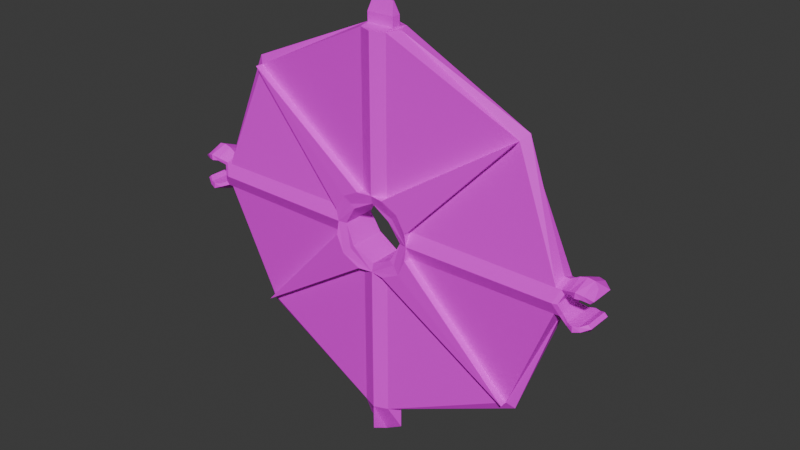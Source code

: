 # Source: Shino.blend  (saved by Blender 5.0.119; exported with 4.5.12 LTS)
import bpy
from mathutils import Matrix  # noqa: F401  (used for matrix-valued properties, if any)

bpy.ops.wm.read_factory_settings(use_empty=True)
scene = bpy.context.scene
scene.name = 'Scene'

# ---- collections
col_collection = bpy.data.collections.new('Collection'); scene.collection.children.link(col_collection)
col_shield = bpy.data.collections.new('Shield'); scene.collection.children.link(col_shield)

# ---- images (referenced by path relative to the original .blend; pixels are not part of the script)
import os
ASSET_DIR = os.environ.get("B2B_ASSET_DIR", "")  # directory of the original .blend (textures are referenced by path, not embedded)
HERE = os.path.dirname(os.path.abspath(__file__))  # packed textures are extracted next to this script under _unpacked/

def load_image(name, relpath, width, height, colorspace="sRGB"):
    """Load a texture the original file referenced (path relative to the .blend, or extracted next to this script)."""
    p = next((c for c in (os.path.join(HERE, relpath), os.path.join(ASSET_DIR, relpath)) if relpath and os.path.exists(c)), "")
    if p:
        img = bpy.data.images.load(p, check_existing=True)
        img.name = name
    else:  # same state as the original file: an image datablock whose file is absent (Cycles renders it pink)
        img = bpy.data.images.new(name, width, height)
        img.source = "FILE"
        img.filepath = "//" + (relpath or name)
    img.colorspace_settings.name = colorspace
    return img
img_shinotexture = load_image('ShinoTexture', 'ShinoTexture.png', 1024, 1024, 'sRGB')

# ---- materials (node trees are filled in below, after node groups)
mat_material = bpy.data.materials.new('Material')

# ---- material node trees
mat_material.use_nodes = True; mat_material.node_tree.nodes.clear()
_N = mat_material.node_tree.nodes; _L = mat_material.node_tree.links
n0 = _N.new('ShaderNodeBsdfPrincipled'); n0.name = 'Principled BSDF'; n0.location = (-200, 100)
n1 = _N.new('ShaderNodeOutputMaterial'); n1.name = 'Material Output'; n1.location = (200, 100)
n2 = _N.new('ShaderNodeTexImage'); n2.name = 'Image Texture'; n2.location = (-490, 71)
n2.image = img_shinotexture
_L.new(n0.outputs[0], n1.inputs[0])
_L.new(n2.outputs[0], n0.inputs[0])
n1.is_active_output = True

# ---- world
world_world = bpy.data.worlds.new('World'); scene.world = world_world
world_world.use_nodes = True; world_world.node_tree.nodes.clear()
_N = world_world.node_tree.nodes; _L = world_world.node_tree.links
n0 = _N.new('ShaderNodeOutputWorld'); n0.name = 'World Output'; n0.location = (300, 300)
n1 = _N.new('ShaderNodeBackground'); n1.name = 'Background'; n1.location = (10, 300)
n1.inputs[0].default_value = (0.05088, 0.05088, 0.05088, 1.0)
_L.new(n1.outputs[0], n0.inputs[0])
n0.is_active_output = True
world_world.color = (0.05088, 0.05088, 0.05088)
world_world.use_sun_shadow = False
world_world.sun_shadow_jitter_overblur = 0.0

# ---- meshes
me_cylinder_002 = bpy.data.meshes.new('Cylinder.002')
me_cylinder_002.from_pydata([(0.0, -0.09044, 0.09123), (0.0, -0.09044, 0.4488), (0.0, -0.1798, 0.09123), (0.0, -0.1798, 0.4488), (0.0, -0.09044, -0.4497), (0.0, -0.09044, -0.09202), (0.0, -0.1798, -0.4497), (0.0, -0.1798, -0.09202), (0.0, -0.1753, -0.0726), (0.0, -0.09493, -0.0726), (0.0, -0.1753, 0.07205), (0.0, -0.09493, 0.07205), (0.0, -0.1798, -0.5113), (0.0, -0.09044, -0.5113), (0.0, -0.1667, 0.4488), (0.0, -0.1457, 0.4756), (0.0, -0.1035, 0.4488), (0.0, -0.1245, 0.4756), (0.0, -0.1385, -0.5337), (0.0, -0.1317, -0.5337), (0.03274, -0.1667, 0.09123), (0.03274, -0.1667, 0.4488), (0.04583, -0.1351, 0.4488), (0.03274, -0.1035, 0.09123), (0.03274, -0.1035, 0.4488), (0.03274, -0.1667, -0.4497), (0.03274, -0.1667, -0.09202), (0.04583, -0.1351, -0.4497), (0.03274, -0.1035, -0.4497), (0.03274, -0.1035, -0.09202), (0.095, -0.09044, 0.001843), (0.4526, -0.0941, 0.00191), (0.095, -0.1035, 0.03345), (0.4526, -0.1061, 0.03093), (0.4526, -0.1351, 0.04295), (0.095, -0.1667, 0.03345), (0.4526, -0.1642, 0.03093), (0.095, -0.1798, 0.001843), (0.4526, -0.1762, 0.00191), (0.095, -0.1667, -0.02976), (0.4526, -0.1642, -0.02711), (0.4526, -0.1351, -0.03913), (0.095, -0.1035, -0.02976), (0.4526, -0.1061, -0.02711), (0.07281, -0.1035, 0.07128), (0.05701, -0.09044, 0.05548), (0.05701, -0.1798, 0.05548), (0.06148, -0.09044, -0.05403), (0.07728, -0.1035, -0.06983), (0.06148, -0.1798, -0.05403), (0.07556, -0.1753, 0.001331), (0.05224, -0.1798, -0.04498), (0.05224, -0.09044, -0.04498), (0.07556, -0.09493, 0.001331), (0.048, -0.1798, 0.04604), (0.048, -0.09044, 0.04604), (0.03274, -0.1245, 0.4756), (0.03274, -0.1457, 0.4756), (0.00453, -0.1385, -0.5337), (0.04583, -0.1351, -0.5113), (0.00453, -0.1317, -0.5337), (0.4652, -0.1351, 0.04295), (0.4652, -0.1061, 0.03093), (0.4652, -0.1642, 0.03093), (0.4652, -0.1351, -0.03913), (0.4652, -0.1642, -0.02711), (0.4652, -0.1061, -0.02711), (0.4862, -0.1351, 0.05504), (0.4862, -0.09757, 0.03948), (0.4862, -0.1727, 0.03948), (0.4862, -0.1351, -0.05122), (0.4862, -0.1727, -0.03566), (0.4862, -0.09757, -0.03566), (0.5029, -0.1347, 0.05936), (0.5029, -0.09099, 0.04125), (0.5028, -0.1789, 0.04545), (0.5028, -0.1351, -0.05762), (0.5028, -0.1789, -0.042), (0.5028, -0.09141, -0.03951), (0.519, -0.1351, 0.05751), (0.519, -0.0957, 0.04117), (0.519, -0.1746, 0.04117), (0.519, -0.1351, -0.05406), (0.519, -0.1746, -0.03772), (0.519, -0.0957, -0.03772), (0.528, -0.1351, 0.04387), (0.5366, -0.1053, 0.03152), (0.5366, -0.1649, 0.03152), (0.528, -0.1351, -0.04042), (0.5366, -0.1649, -0.02807), (0.5366, -0.1053, -0.02807), (0.4632, -0.1727, 0.00191), (0.4726, -0.1642, -0.0195), (0.4632, -0.09755, 0.00191), (0.4726, -0.1061, -0.0195), (0.4726, -0.1061, 0.02332), (0.4726, -0.1642, 0.02332), (0.4896, -0.09757, 0.03225), (0.4896, -0.1727, 0.03225), (0.4896, -0.1727, -0.02843), (0.4896, -0.09757, -0.02843), (0.5016, -0.09141, 0.03207), (0.5016, -0.1789, 0.03207), (0.5016, -0.1789, -0.02862), (0.5016, -0.09141, -0.02862), (0.5144, -0.0957, 0.03159), (0.5144, -0.1746, 0.03159), (0.5144, -0.1746, -0.02814), (0.5144, -0.0957, -0.02814), (0.5289, -0.1053, 0.02428), (0.5289, -0.1649, 0.02428), (0.5289, -0.1649, -0.02083), (0.5289, -0.1053, -0.02083), (0.0, -0.1365, 0.5043), (0.0, -0.1338, 0.5043), (0.02599, -0.1365, 0.5043), (0.02599, -0.1338, 0.5043), (0.3427, -0.1482, 0.2979), (0.3583, -0.1351, 0.3131), (0.3427, -0.1221, 0.2979), (0.3427, -0.1482, -0.2964), (0.3584, -0.1351, -0.3116), (0.3427, -0.1221, -0.2964), (0.07797, -0.1853, -0.06981), (0.09569, -0.1853, -0.02974), (0.0735, -0.1853, 0.0713), (0.09569, -0.1853, 0.03347), (0.3434, -0.1668, -0.2964), (0.03343, -0.1853, 0.09125), (0.03343, -0.1853, -0.092), (0.3434, -0.1668, 0.2979), (0.0, -0.1457, 0.4528), (0.0, -0.1245, 0.4528), (0.03274, -0.1245, 0.4528), (0.03274, -0.1457, 0.4528), (-0.03274, -0.1667, 0.09123), (-0.03274, -0.1667, 0.4488), (-0.04583, -0.1351, 0.4488), (-0.03274, -0.1035, 0.09123), (-0.03274, -0.1035, 0.4488), (-0.03274, -0.1667, -0.4497), (-0.03274, -0.1667, -0.09202), (-0.04583, -0.1351, -0.4497), (-0.03274, -0.1035, -0.4497), (-0.03274, -0.1035, -0.09202), (-0.095, -0.09044, 0.001843), (-0.4526, -0.0941, 0.00191), (-0.095, -0.1035, 0.03345), (-0.4526, -0.1061, 0.03093), (-0.4526, -0.1351, 0.04295), (-0.095, -0.1667, 0.03345), (-0.4526, -0.1642, 0.03093), (-0.095, -0.1798, 0.001843), (-0.4526, -0.1762, 0.00191), (-0.095, -0.1667, -0.02976), (-0.4526, -0.1642, -0.02711), (-0.4526, -0.1351, -0.03913), (-0.095, -0.1035, -0.02976), (-0.4526, -0.1061, -0.02711), (-0.07281, -0.1035, 0.07128), (-0.05701, -0.09044, 0.05548), (-0.05701, -0.1798, 0.05548), (-0.06148, -0.09044, -0.05403), (-0.07728, -0.1035, -0.06983), (-0.06148, -0.1798, -0.05403), (-0.07556, -0.1753, 0.001331), (-0.05224, -0.1798, -0.04498), (-0.05224, -0.09044, -0.04498), (-0.07556, -0.09493, 0.001331), (-0.048, -0.1798, 0.04604), (-0.048, -0.09044, 0.04604), (-0.03274, -0.1245, 0.4756), (-0.03274, -0.1457, 0.4756), (-0.00453, -0.1385, -0.5337), (-0.04583, -0.1351, -0.5113), (-0.00453, -0.1317, -0.5337), (-0.4652, -0.1351, 0.04295), (-0.4652, -0.1061, 0.03093), (-0.4652, -0.1642, 0.03093), (-0.4652, -0.1351, -0.03913), (-0.4652, -0.1642, -0.02711), (-0.4652, -0.1061, -0.02711), (-0.4862, -0.1351, 0.05504), (-0.4862, -0.09757, 0.03948), (-0.4862, -0.1727, 0.03948), (-0.4862, -0.1351, -0.05122), (-0.4862, -0.1727, -0.03566), (-0.4862, -0.09757, -0.03566), (-0.5029, -0.1347, 0.05936), (-0.5029, -0.09099, 0.04125), (-0.5028, -0.1789, 0.04545), (-0.5028, -0.1351, -0.05762), (-0.5028, -0.1789, -0.042), (-0.5028, -0.09141, -0.03951), (-0.519, -0.1351, 0.05751), (-0.519, -0.0957, 0.04117), (-0.519, -0.1746, 0.04117), (-0.519, -0.1351, -0.05406), (-0.519, -0.1746, -0.03772), (-0.519, -0.0957, -0.03772), (-0.528, -0.1351, 0.04387), (-0.5366, -0.1053, 0.03152), (-0.5366, -0.1649, 0.03152), (-0.528, -0.1351, -0.04042), (-0.5366, -0.1649, -0.02807), (-0.5366, -0.1053, -0.02807), (-0.4632, -0.1727, 0.00191), (-0.4726, -0.1642, -0.0195), (-0.4632, -0.09755, 0.00191), (-0.4726, -0.1061, -0.0195), (-0.4726, -0.1061, 0.02332), (-0.4726, -0.1642, 0.02332), (-0.4896, -0.09757, 0.03225), (-0.4896, -0.1727, 0.03225), (-0.4896, -0.1727, -0.02843), (-0.4896, -0.09757, -0.02843), (-0.5016, -0.09141, 0.03207), (-0.5016, -0.1789, 0.03207), (-0.5016, -0.1789, -0.02862), (-0.5016, -0.09141, -0.02862), (-0.5144, -0.0957, 0.03159), (-0.5144, -0.1746, 0.03159), (-0.5144, -0.1746, -0.02814), (-0.5144, -0.0957, -0.02814), (-0.5289, -0.1053, 0.02428), (-0.5289, -0.1649, 0.02428), (-0.5289, -0.1649, -0.02083), (-0.5289, -0.1053, -0.02083), (-0.02599, -0.1365, 0.5043), (-0.02599, -0.1338, 0.5043), (-0.3427, -0.1482, 0.2979), (-0.3583, -0.1351, 0.3131), (-0.3427, -0.1221, 0.2979), (-0.3427, -0.1482, -0.2964), (-0.3584, -0.1351, -0.3116), (-0.3427, -0.1221, -0.2964), (-0.07797, -0.1853, -0.06981), (-0.09569, -0.1853, -0.02974), (-0.0735, -0.1853, 0.0713), (-0.09569, -0.1853, 0.03347), (-0.3434, -0.1668, -0.2964), (-0.03343, -0.1853, 0.09125), (-0.03343, -0.1853, -0.092), (-0.3434, -0.1668, 0.2979), (-0.03274, -0.1245, 0.4528), (-0.03274, -0.1457, 0.4528)], [], [(2, 20, 21, 3), (23, 0, 1, 24), (6, 25, 26, 7), (28, 4, 5, 29), (30, 32, 33, 31), (27, 28, 122, 121), (35, 37, 38, 36), (37, 39, 40, 38), (41, 40, 120, 121), (42, 30, 31, 43), (35, 117, 130, 126), (45, 0, 23, 44), (47, 48, 29, 5), (25, 120, 26), (39, 120, 40), (30, 45, 44, 32), (117, 20, 128, 130), (37, 49, 123, 124), (21, 20, 117), (36, 117, 35), (30, 42, 48, 47), (50, 53, 52, 51), (49, 37, 50, 51), (30, 47, 52, 53), (24, 1, 16), (51, 52, 9, 8), (7, 49, 51, 8), (47, 5, 9, 52), (10, 11, 55, 54), (46, 2, 10, 54), (22, 24, 21), (0, 45, 55, 11), (54, 55, 53, 50), (37, 46, 54, 50), (45, 30, 53, 55), (133, 56, 57, 134), (132, 17, 56, 133), (57, 56, 116, 115), (27, 59, 60, 28), (25, 58, 59, 27), (28, 60, 13, 4), (6, 12, 58, 25), (58, 60, 59), (134, 57, 15, 131), (3, 21, 14), (58, 18, 19, 60), (58, 12, 18), (13, 60, 19), (40, 65, 38), (34, 61, 62, 33), (36, 38, 63), (66, 72, 70, 64), (89, 111, 107, 83), (36, 63, 61, 34), (41, 64, 65, 40), (43, 31, 66), (43, 66, 64, 41), (71, 99, 92, 65), (63, 69, 67, 61), (83, 107, 103, 77), (64, 70, 71, 65), (61, 67, 68, 62), (76, 70, 72, 78), (86, 109, 105, 80), (66, 94, 100, 72), (78, 72, 100, 104), (76, 82, 83, 77), (80, 105, 101, 74), (81, 87, 85, 79), (84, 90, 88, 82), (73, 79, 80, 74), (103, 99, 71, 77), (78, 84, 82, 76), (75, 81, 79, 73), (85, 87, 86), (88, 90, 89), (81, 106, 110, 87), (82, 88, 89, 83), (79, 85, 86, 80), (75, 102, 106, 81), (31, 33, 62), (92, 99, 100, 94), (102, 98, 97, 101), (95, 97, 98, 96), (73, 67, 69, 75), (75, 69, 98, 102), (101, 105, 106, 102), (101, 97, 68, 74), (103, 107, 108, 104), (105, 109, 110, 106), (107, 111, 112, 108), (95, 96, 91, 93), (92, 94, 93, 91), (87, 110, 109, 86), (74, 68, 67, 73), (38, 91, 96, 63), (65, 92, 91, 38), (104, 100, 99, 103), (90, 112, 111, 89), (77, 71, 70, 76), (62, 95, 93, 31), (31, 93, 94, 66), (78, 104, 108, 84), (63, 96, 98, 69), (84, 108, 112, 90), (68, 97, 95, 62), (113, 115, 116, 114), (56, 17, 114, 116), (15, 57, 115, 113), (22, 21, 117, 118), (34, 33, 119, 118), (43, 41, 121, 122), (25, 27, 121, 120), (24, 22, 118, 119), (36, 34, 118, 117), (28, 29, 122), (43, 122, 42), (33, 32, 119), (24, 119, 23), (44, 23, 119), (32, 44, 119), (42, 122, 48), (48, 122, 29), (123, 127, 124), (127, 123, 129), (126, 130, 125), (125, 130, 128), (37, 126, 125, 46), (46, 125, 128, 2), (120, 39, 124, 127), (26, 120, 127, 129), (123, 49, 7, 129), (7, 26, 129), (39, 37, 124), (37, 35, 126), (20, 2, 128), (21, 134, 131, 14), (16, 132, 133, 24), (24, 133, 134, 21), (2, 3, 136, 135), (138, 139, 1, 0), (6, 7, 141, 140), (143, 144, 5, 4), (145, 146, 148, 147), (142, 234, 235, 143), (150, 151, 153, 152), (152, 153, 155, 154), (156, 234, 233, 155), (157, 158, 146, 145), (150, 239, 243, 230), (160, 159, 138, 0), (162, 5, 144, 163), (140, 141, 233), (154, 155, 233), (145, 147, 159, 160), (230, 243, 241, 135), (152, 237, 236, 164), (136, 230, 135), (151, 150, 230), (145, 162, 163, 157), (165, 166, 167, 168), (164, 166, 165, 152), (145, 168, 167, 162), (139, 16, 1), (166, 8, 9, 167), (7, 8, 166, 164), (162, 167, 9, 5), (10, 169, 170, 11), (161, 169, 10, 2), (137, 136, 139), (0, 11, 170, 160), (169, 165, 168, 170), (152, 165, 169, 161), (160, 170, 168, 145), (244, 245, 172, 171), (132, 244, 171, 17), (172, 228, 229, 171), (142, 143, 175, 174), (140, 142, 174, 173), (143, 4, 13, 175), (6, 140, 173, 12), (173, 174, 175), (245, 131, 15, 172), (3, 14, 136), (173, 175, 19, 18), (173, 18, 12), (13, 19, 175), (155, 153, 180), (149, 148, 177, 176), (151, 178, 153), (181, 179, 185, 187), (204, 198, 222, 226), (151, 149, 176, 178), (156, 155, 180, 179), (158, 181, 146), (158, 156, 179, 181), (186, 180, 207, 214), (178, 176, 182, 184), (198, 192, 218, 222), (179, 180, 186, 185), (176, 177, 183, 182), (191, 193, 187, 185), (201, 195, 220, 224), (181, 187, 215, 209), (193, 219, 215, 187), (191, 192, 198, 197), (195, 189, 216, 220), (196, 194, 200, 202), (199, 197, 203, 205), (188, 189, 195, 194), (218, 192, 186, 214), (193, 191, 197, 199), (190, 188, 194, 196), (200, 201, 202), (203, 204, 205), (196, 202, 225, 221), (197, 198, 204, 203), (194, 195, 201, 200), (190, 196, 221, 217), (146, 177, 148), (207, 209, 215, 214), (217, 216, 212, 213), (210, 211, 213, 212), (188, 190, 184, 182), (190, 217, 213, 184), (216, 217, 221, 220), (216, 189, 183, 212), (218, 219, 223, 222), (220, 221, 225, 224), (222, 223, 227, 226), (210, 208, 206, 211), (207, 206, 208, 209), (202, 201, 224, 225), (189, 188, 182, 183), (153, 178, 211, 206), (180, 153, 206, 207), (219, 218, 214, 215), (205, 204, 226, 227), (192, 191, 185, 186), (177, 146, 208, 210), (146, 181, 209, 208), (193, 199, 223, 219), (178, 184, 213, 211), (199, 205, 227, 223), (183, 177, 210, 212), (113, 114, 229, 228), (171, 229, 114, 17), (15, 113, 228, 172), (137, 231, 230, 136), (149, 231, 232, 148), (158, 235, 234, 156), (140, 233, 234, 142), (139, 232, 231, 137), (151, 230, 231, 149), (143, 235, 144), (158, 157, 235), (148, 232, 147), (139, 138, 232), (159, 232, 138), (147, 232, 159), (157, 163, 235), (163, 144, 235), (236, 237, 240), (240, 242, 236), (239, 238, 243), (238, 241, 243), (152, 161, 238, 239), (161, 2, 241, 238), (233, 240, 237, 154), (141, 242, 240, 233), (236, 242, 7, 164), (7, 242, 141), (154, 237, 152), (152, 239, 150), (135, 241, 2), (136, 14, 131, 245), (16, 139, 244, 132), (139, 136, 245, 244)])
_uv = me_cylinder_002.uv_layers.new(name='UVMap')
_uv.uv.foreach_set('vector', [0.7365, 0.2754, 0.7365, 0.3015, 0.7007, 0.3015, 0.7007, 0.2754, 0.3063, 0.438, 0.3048, 0.4127, 0.3395, 0.3789, 0.3411, 0.4042, 0.6992, 0.2754, 0.6992, 0.3016, 0.6635, 0.3016, 0.6635, 0.2754, 0.2538, 0.4891, 0.2523, 0.4638, 0.287, 0.43, 0.2886, 0.4553, 0.3006, 0.4949, 0.3037, 0.4918, 0.3203, 0.7696, 0.3175, 0.7725, 0.3774, 0.9384, 0.3717, 0.9525, 0.3717, 0.8177, 0.374, 0.8078, 0.3898, 0.5178, 0.3921, 0.524, 0.3574, 0.7257, 0.3554, 0.72, 0.3921, 0.524, 0.3943, 0.5301, 0.3595, 0.7313, 0.3574, 0.7257, 0.5278, 0.8305, 0.5336, 0.8259, 0.5301, 0.9164, 0.5275, 0.924, 0.2975, 0.4977, 0.3006, 0.4949, 0.3175, 0.7725, 0.3147, 0.7751, 0.5945, 0.9376, 0.5945, 0.835, 0.5981, 0.8332, 0.5981, 0.9358, 0.304, 0.4604, 0.3048, 0.4127, 0.3063, 0.438, 0.3063, 0.471, 0.2936, 0.4742, 0.2928, 0.4878, 0.2886, 0.4553, 0.287, 0.43, 0.6992, 0.3016, 0.6839, 0.5493, 0.6635, 0.3016, 0.3976, 0.5142, 0.3915, 0.7377, 0.3569, 0.7492, 0.3006, 0.4949, 0.304, 0.4604, 0.3063, 0.471, 0.3037, 0.4918, 0.5493, 0.5534, 0.5493, 0.695, 0.5456, 0.6965, 0.5456, 0.555, 0.5254, 0.3519, 0.531, 0.3251, 0.5326, 0.3383, 0.5286, 0.3524, 0.7007, 0.3015, 0.7365, 0.3015, 0.7158, 0.5493, 0.3521, 0.736, 0.3425, 0.6032, 0.3924, 0.4999, 0.3006, 0.4949, 0.2975, 0.4977, 0.2928, 0.4878, 0.2936, 0.4742, 0.5503, 0.7156, 0.5503, 0.7799, 0.5456, 0.7833, 0.5456, 0.7119, 0.531, 0.3251, 0.5254, 0.3519, 0.5254, 0.3364, 0.5301, 0.3177, 0.3006, 0.4949, 0.2936, 0.4742, 0.294, 0.4662, 0.2996, 0.4798, 0.4492, 0.4801, 0.4461, 0.4906, 0.446, 0.4801, 0.6736, 0.5532, 0.6736, 0.6246, 0.6679, 0.6206, 0.6679, 0.5563, 0.5348, 0.276, 0.531, 0.3251, 0.5301, 0.3177, 0.5328, 0.276, 0.2936, 0.4742, 0.287, 0.43, 0.2889, 0.4281, 0.294, 0.4662, 0.54, 0.898, 0.54, 0.8344, 0.5448, 0.8359, 0.5448, 0.9065, 0.52, 0.3215, 0.5165, 0.276, 0.5184, 0.276, 0.521, 0.3143, 0.3489, 0.9152, 0.3552, 0.9203, 0.3425, 0.9203, 0.3048, 0.4127, 0.304, 0.4604, 0.3027, 0.4543, 0.3029, 0.4145, 0.5547, 0.7119, 0.5547, 0.7833, 0.5503, 0.7799, 0.5503, 0.7156, 0.5254, 0.3519, 0.52, 0.3215, 0.521, 0.3143, 0.5254, 0.3364, 0.304, 0.4604, 0.3006, 0.4949, 0.2996, 0.4798, 0.3027, 0.4543, 0.2629, 0.8772, 0.2607, 0.8772, 0.2607, 0.8602, 0.2629, 0.8602, 0.2765, 0.8696, 0.2743, 0.8696, 0.2743, 0.8434, 0.2765, 0.8435, 0.2607, 0.8602, 0.2607, 0.8772, 0.2578, 0.8698, 0.2578, 0.8677, 0.3269, 0.8434, 0.3303, 0.8638, 0.3248, 0.8898, 0.3248, 0.8492, 0.3163, 0.8494, 0.3163, 0.8898, 0.3107, 0.8639, 0.3141, 0.8435, 0.3373, 0.8548, 0.3318, 0.884, 0.3318, 0.8497, 0.3375, 0.8434, 0.6744, 0.844, 0.68, 0.8503, 0.68, 0.8845, 0.6746, 0.8548, 0.6112, 0.8617, 0.6106, 0.8665, 0.6075, 0.8532, 0.2648, 0.8434, 0.267, 0.8434, 0.267, 0.8696, 0.2648, 0.8696, 0.4538, 0.4911, 0.4507, 0.4801, 0.4539, 0.4806, 0.6112, 0.8617, 0.6115, 0.8629, 0.611, 0.8677, 0.6106, 0.8665, 0.6112, 0.8617, 0.6149, 0.8332, 0.6115, 0.8629, 0.6075, 0.8973, 0.6106, 0.8665, 0.611, 0.8677, 0.3569, 0.7492, 0.3554, 0.7575, 0.3545, 0.7426, 0.6167, 0.8677, 0.6179, 0.8678, 0.6176, 0.891, 0.6164, 0.8909, 0.3521, 0.736, 0.3545, 0.7426, 0.3507, 0.7444, 0.6865, 0.56, 0.6886, 0.5555, 0.6886, 0.5852, 0.6865, 0.583, 0.3474, 0.8048, 0.3477, 0.798, 0.35, 0.7902, 0.3502, 0.7954, 0.6164, 0.8445, 0.6176, 0.8446, 0.6179, 0.8678, 0.6167, 0.8677, 0.6852, 0.5817, 0.6865, 0.583, 0.6865, 0.6059, 0.6852, 0.6046, 0.3147, 0.7751, 0.3175, 0.7725, 0.3153, 0.7849, 0.6852, 0.5587, 0.6865, 0.56, 0.6865, 0.583, 0.6852, 0.5817, 0.3538, 0.7733, 0.3528, 0.7739, 0.354, 0.7607, 0.3554, 0.7575, 0.6176, 0.8446, 0.6199, 0.838, 0.6203, 0.868, 0.6179, 0.8678, 0.3502, 0.7954, 0.35, 0.7902, 0.3515, 0.7818, 0.3524, 0.7857, 0.6865, 0.583, 0.6886, 0.5852, 0.6886, 0.6148, 0.6865, 0.6059, 0.6179, 0.8678, 0.6203, 0.868, 0.6199, 0.898, 0.6176, 0.891, 0.6902, 0.5869, 0.6886, 0.5852, 0.6886, 0.5555, 0.6903, 0.5523, 0.3244, 0.8348, 0.3233, 0.8295, 0.3233, 0.8177, 0.3245, 0.8204, 0.3153, 0.7849, 0.3164, 0.79, 0.3163, 0.8041, 0.3155, 0.8022, 0.3159, 0.8155, 0.3155, 0.8022, 0.3163, 0.8041, 0.3169, 0.8135, 0.6902, 0.5869, 0.6919, 0.5886, 0.6919, 0.6197, 0.6902, 0.6214, 0.3245, 0.8204, 0.3233, 0.8177, 0.3228, 0.8077, 0.3237, 0.8079, 0.5481, 0.7863, 0.5495, 0.7939, 0.5481, 0.8178, 0.5465, 0.8178, 0.6919, 0.5574, 0.6937, 0.5668, 0.6928, 0.5895, 0.6919, 0.5886, 0.622, 0.8685, 0.6235, 0.8683, 0.6231, 0.8998, 0.6215, 0.9034, 0.3515, 0.7818, 0.3528, 0.7739, 0.3538, 0.7733, 0.3524, 0.7857, 0.6903, 0.5523, 0.6919, 0.5574, 0.6919, 0.5886, 0.6902, 0.5869, 0.6216, 0.8332, 0.6231, 0.8367, 0.6235, 0.8683, 0.622, 0.8685, 0.5481, 0.8178, 0.5495, 0.7939, 0.5495, 0.8415, 0.3409, 0.8673, 0.3399, 0.8911, 0.3399, 0.8434, 0.3437, 0.7775, 0.3451, 0.7767, 0.344, 0.7878, 0.3425, 0.7913, 0.6919, 0.5886, 0.6928, 0.5895, 0.6937, 0.6139, 0.6919, 0.6197, 0.5465, 0.8178, 0.5481, 0.8178, 0.5495, 0.8415, 0.5481, 0.8494, 0.3452, 0.7659, 0.3465, 0.7681, 0.3451, 0.7767, 0.3437, 0.7775, 0.3175, 0.7725, 0.3203, 0.7696, 0.3209, 0.7794, 0.5876, 0.8447, 0.589, 0.838, 0.589, 0.8981, 0.5876, 0.8911, 0.5696, 0.9023, 0.5684, 0.8962, 0.5684, 0.8368, 0.5696, 0.8332, 0.5667, 0.8418, 0.5684, 0.8368, 0.5684, 0.8962, 0.5667, 0.8877, 0.622, 0.8685, 0.6203, 0.868, 0.6199, 0.838, 0.6216, 0.8332, 0.3452, 0.7659, 0.3476, 0.7563, 0.3478, 0.7602, 0.3465, 0.7681, 0.5696, 0.8332, 0.5709, 0.8379, 0.5709, 0.9002, 0.5696, 0.9023, 0.3228, 0.8077, 0.3222, 0.7984, 0.3227, 0.7951, 0.3237, 0.8079, 0.5902, 0.8332, 0.5914, 0.8367, 0.5914, 0.8998, 0.5902, 0.9031, 0.5709, 0.8379, 0.5723, 0.847, 0.5723, 0.8941, 0.5709, 0.9002, 0.5914, 0.8367, 0.593, 0.8445, 0.593, 0.8922, 0.5914, 0.8998, 0.2838, 0.8966, 0.2838, 0.8502, 0.2856, 0.8434, 0.2856, 0.9035, 0.2879, 0.8502, 0.2879, 0.8966, 0.2856, 0.9035, 0.2856, 0.8434, 0.5731, 0.8949, 0.5723, 0.8941, 0.5723, 0.847, 0.5731, 0.8478, 0.6215, 0.9034, 0.6199, 0.898, 0.6203, 0.868, 0.622, 0.8685, 0.3545, 0.7426, 0.3533, 0.7496, 0.3505, 0.751, 0.3507, 0.7444, 0.3554, 0.7575, 0.354, 0.7607, 0.3533, 0.7496, 0.3545, 0.7426, 0.5902, 0.9031, 0.589, 0.8981, 0.589, 0.838, 0.5902, 0.8332, 0.3399, 0.8911, 0.339, 0.8911, 0.339, 0.8435, 0.3399, 0.8434, 0.6902, 0.6214, 0.6886, 0.6148, 0.6886, 0.5852, 0.6902, 0.5869, 0.3209, 0.7794, 0.3205, 0.7859, 0.318, 0.7807, 0.3175, 0.7725, 0.3175, 0.7725, 0.318, 0.7807, 0.3164, 0.79, 0.3153, 0.7849, 0.3159, 0.8155, 0.3169, 0.8135, 0.3175, 0.8234, 0.3168, 0.8278, 0.3507, 0.7444, 0.3505, 0.751, 0.3478, 0.7602, 0.3476, 0.7563, 0.3168, 0.8278, 0.3175, 0.8234, 0.3189, 0.8338, 0.3186, 0.8405, 0.3227, 0.7951, 0.3222, 0.7984, 0.3205, 0.7859, 0.3209, 0.7794, 0.4273, 0.4734, 0.4273, 0.4633, 0.4278, 0.4633, 0.4278, 0.4733, 0.2743, 0.8434, 0.2743, 0.8696, 0.2714, 0.8697, 0.2714, 0.849, 0.267, 0.8696, 0.267, 0.8434, 0.2699, 0.8488, 0.2699, 0.8696, 0.3489, 0.9152, 0.3425, 0.9203, 0.3469, 0.8153, 0.3495, 0.8078, 0.4437, 0.922, 0.4379, 0.9266, 0.4409, 0.8118, 0.4436, 0.8078, 0.522, 0.8259, 0.5278, 0.8305, 0.5275, 0.924, 0.5249, 0.9164, 0.3834, 0.9352, 0.3774, 0.9384, 0.374, 0.8078, 0.3766, 0.8106, 0.3552, 0.9203, 0.3489, 0.9152, 0.3495, 0.8078, 0.3521, 0.8153, 0.4495, 0.9266, 0.4437, 0.922, 0.4436, 0.8078, 0.4461, 0.8118, 0.2538, 0.4891, 0.2886, 0.4553, 0.2834, 0.715, 0.3147, 0.7751, 0.2834, 0.715, 0.2975, 0.4977, 0.3203, 0.7696, 0.3037, 0.4918, 0.3411, 0.6588, 0.3411, 0.4042, 0.3411, 0.6588, 0.3063, 0.438, 0.3063, 0.471, 0.3063, 0.438, 0.3411, 0.6588, 0.3037, 0.4918, 0.3063, 0.471, 0.3411, 0.6588, 0.2975, 0.4977, 0.2834, 0.715, 0.2928, 0.4878, 0.2928, 0.4878, 0.2834, 0.715, 0.2886, 0.4553, 0.5326, 0.3383, 0.5552, 0.5504, 0.5286, 0.3524, 0.5552, 0.5504, 0.5326, 0.3383, 0.5348, 0.3027, 0.5222, 0.3524, 0.4958, 0.5504, 0.5185, 0.3347, 0.5185, 0.3347, 0.4958, 0.5504, 0.5165, 0.3027, 0.5254, 0.3519, 0.5222, 0.3524, 0.5185, 0.3347, 0.52, 0.3215, 0.52, 0.3215, 0.5185, 0.3347, 0.5165, 0.3027, 0.5165, 0.276, 0.551, 0.9305, 0.551, 0.7994, 0.5547, 0.798, 0.5547, 0.9291, 0.716, 0.7558, 0.716, 0.6308, 0.7196, 0.6284, 0.7196, 0.7534, 0.5326, 0.3383, 0.531, 0.3251, 0.5348, 0.276, 0.5348, 0.3027, 0.7182, 0.7679, 0.716, 0.7558, 0.7196, 0.7534, 0.551, 0.7994, 0.5533, 0.7863, 0.5547, 0.798, 0.4293, 0.4792, 0.4293, 0.4633, 0.4321, 0.473, 0.5493, 0.695, 0.547, 0.7089, 0.5456, 0.6965, 0.4507, 0.4801, 0.4507, 0.4633, 0.4539, 0.4638, 0.4539, 0.4806, 0.446, 0.4801, 0.446, 0.4633, 0.4492, 0.4633, 0.4492, 0.4801, 0.2633, 0.894, 0.2629, 0.8772, 0.2629, 0.8602, 0.2633, 0.8435, 0.7365, 0.2754, 0.7007, 0.2754, 0.7007, 0.2492, 0.7365, 0.2492, 0.3032, 0.3871, 0.338, 0.3533, 0.3395, 0.3789, 0.3048, 0.4127, 0.6992, 0.2754, 0.6635, 0.2754, 0.6635, 0.2492, 0.6992, 0.2492, 0.2507, 0.4382, 0.2855, 0.4044, 0.287, 0.43, 0.2523, 0.4638, 0.2916, 0.3474, 0.2747, 0.06973, 0.2776, 0.06682, 0.2947, 0.3442, 0.3645, 0.822, 0.368, 0.9507, 0.3654, 0.9477, 0.3586, 0.8254, 0.4071, 0.5202, 0.4408, 0.7179, 0.4388, 0.7234, 0.4049, 0.5262, 0.4049, 0.5262, 0.4388, 0.7234, 0.4368, 0.7289, 0.4027, 0.5322, 0.5147, 0.8307, 0.5149, 0.9389, 0.5123, 0.9327, 0.5089, 0.8259, 0.2886, 0.3502, 0.2719, 0.0723, 0.2747, 0.06973, 0.2916, 0.3474, 0.7197, 0.8756, 0.716, 0.8774, 0.716, 0.7727, 0.7197, 0.7709, 0.2986, 0.3718, 0.2994, 0.3579, 0.3032, 0.3871, 0.3048, 0.4127, 0.2878, 0.3787, 0.287, 0.43, 0.2855, 0.4044, 0.2855, 0.3678, 0.6992, 0.2492, 0.6635, 0.2492, 0.6839, 0.001486, 0.399, 0.5142, 0.4397, 0.7492, 0.4051, 0.7377, 0.2916, 0.3474, 0.2947, 0.3442, 0.2994, 0.3579, 0.2986, 0.3718, 0.7211, 0.6284, 0.7248, 0.6305, 0.7248, 0.7465, 0.7211, 0.7444, 0.5254, 0.2, 0.5286, 0.1995, 0.5326, 0.2136, 0.531, 0.2268, 0.7007, 0.2492, 0.7158, 0.001486, 0.7365, 0.2492, 0.4445, 0.736, 0.4042, 0.4999, 0.4541, 0.6032, 0.2916, 0.3474, 0.2878, 0.3787, 0.2855, 0.3678, 0.2886, 0.3502, 0.6786, 0.5561, 0.6837, 0.5524, 0.6837, 0.6238, 0.6786, 0.6204, 0.531, 0.2268, 0.5301, 0.2342, 0.5254, 0.2156, 0.5254, 0.2, 0.2916, 0.3474, 0.2925, 0.3625, 0.2891, 0.385, 0.2878, 0.3787, 0.4429, 0.4801, 0.446, 0.4801, 0.4461, 0.4906, 0.6635, 0.5523, 0.6679, 0.5563, 0.6679, 0.6206, 0.6635, 0.6238, 0.5348, 0.276, 0.5328, 0.276, 0.5301, 0.2342, 0.531, 0.2268, 0.2878, 0.3787, 0.2891, 0.385, 0.2889, 0.4281, 0.287, 0.43, 0.54, 0.898, 0.5351, 0.8965, 0.5351, 0.8259, 0.54, 0.8344, 0.52, 0.2304, 0.521, 0.2376, 0.5184, 0.276, 0.5165, 0.276, 0.3912, 0.8128, 0.3849, 0.8078, 0.3976, 0.8078, 0.3048, 0.4127, 0.3029, 0.4145, 0.2981, 0.3797, 0.2986, 0.3718, 0.6751, 0.5523, 0.6786, 0.5561, 0.6786, 0.6204, 0.6751, 0.6238, 0.5254, 0.2, 0.5254, 0.2156, 0.521, 0.2376, 0.52, 0.2304, 0.2986, 0.3718, 0.2981, 0.3797, 0.2925, 0.3625, 0.2916, 0.3474, 0.2511, 0.8772, 0.2511, 0.8602, 0.2534, 0.8602, 0.2534, 0.8772, 0.2765, 0.8696, 0.2765, 0.8958, 0.2743, 0.8958, 0.2743, 0.8696, 0.2534, 0.8602, 0.2563, 0.8677, 0.2563, 0.8698, 0.2534, 0.8772, 0.2928, 0.8434, 0.295, 0.8495, 0.295, 0.8897, 0.2894, 0.864, 0.3036, 0.8494, 0.3058, 0.8435, 0.3092, 0.8639, 0.3036, 0.8898, 0.2965, 0.8496, 0.2987, 0.8434, 0.3021, 0.8639, 0.2965, 0.8898, 0.3212, 0.8435, 0.3233, 0.8494, 0.3233, 0.8898, 0.3178, 0.8638, 0.6119, 0.8641, 0.6149, 0.8773, 0.6113, 0.8689, 0.2648, 0.8958, 0.2648, 0.8696, 0.267, 0.8696, 0.267, 0.8958, 0.4538, 0.4911, 0.4539, 0.4806, 0.457, 0.4812, 0.6119, 0.8641, 0.6113, 0.8689, 0.611, 0.8677, 0.6115, 0.8629, 0.6119, 0.8641, 0.6115, 0.8629, 0.6149, 0.8332, 0.6075, 0.8973, 0.611, 0.8677, 0.6113, 0.8689, 0.4397, 0.7492, 0.4421, 0.7426, 0.4412, 0.7575, 0.683, 0.8673, 0.6827, 0.8905, 0.6815, 0.8904, 0.6818, 0.8672, 0.4445, 0.736, 0.4459, 0.7444, 0.4421, 0.7426, 0.5639, 0.8487, 0.5639, 0.8716, 0.5617, 0.8695, 0.5617, 0.8398, 0.4492, 0.8048, 0.4464, 0.7954, 0.4466, 0.7902, 0.4489, 0.798, 0.6827, 0.8441, 0.683, 0.8673, 0.6818, 0.8672, 0.6815, 0.844, 0.5651, 0.8729, 0.5652, 0.8959, 0.5639, 0.8945, 0.5639, 0.8716, 0.2719, 0.0723, 0.2713, 0.06246, 0.2747, 0.06973, 0.5652, 0.85, 0.5651, 0.8729, 0.5639, 0.8716, 0.5639, 0.8487, 0.4428, 0.7733, 0.4412, 0.7575, 0.4426, 0.7607, 0.4438, 0.7739, 0.5861, 0.8398, 0.5849, 0.863, 0.5832, 0.8632, 0.5847, 0.8332, 0.4464, 0.7954, 0.4442, 0.7857, 0.4451, 0.7818, 0.4466, 0.7902, 0.5639, 0.8716, 0.5639, 0.8945, 0.5617, 0.8991, 0.5617, 0.8695, 0.5849, 0.863, 0.5861, 0.8862, 0.5847, 0.8932, 0.5832, 0.8632, 0.56, 0.8677, 0.5601, 0.8332, 0.5617, 0.8398, 0.5617, 0.8695, 0.2736, 0.001486, 0.2754, 0.01439, 0.2747, 0.01886, 0.2733, 0.008206, 0.2713, 0.06246, 0.2695, 0.04707, 0.27, 0.04375, 0.2717, 0.05598, 0.2683, 0.03466, 0.2695, 0.0346, 0.27, 0.04375, 0.2695, 0.04707, 0.56, 0.8677, 0.5601, 0.9023, 0.5584, 0.8972, 0.5584, 0.8661, 0.2754, 0.01439, 0.2762, 0.02695, 0.2753, 0.02886, 0.2747, 0.01886, 0.6971, 0.5556, 0.6975, 0.5871, 0.6963, 0.5871, 0.6952, 0.5632, 0.5584, 0.8349, 0.5584, 0.8661, 0.5575, 0.8651, 0.5567, 0.8407, 0.6991, 0.5876, 0.6987, 0.6225, 0.6971, 0.6187, 0.6975, 0.5871, 0.4451, 0.7818, 0.4442, 0.7857, 0.4428, 0.7733, 0.4438, 0.7739, 0.5601, 0.8332, 0.56, 0.8677, 0.5584, 0.8661, 0.5584, 0.8349, 0.6988, 0.5523, 0.6991, 0.5876, 0.6975, 0.5871, 0.6971, 0.5556, 0.457, 0.5179, 0.4558, 0.5417, 0.4558, 0.4941, 0.4558, 0.5685, 0.457, 0.5447, 0.457, 0.5923, 0.4529, 0.7775, 0.4541, 0.7913, 0.4526, 0.7878, 0.4515, 0.7767, 0.5584, 0.8661, 0.5584, 0.8972, 0.5567, 0.8878, 0.5575, 0.8651, 0.6975, 0.5871, 0.6971, 0.6187, 0.6952, 0.6108, 0.6963, 0.5871, 0.4514, 0.7659, 0.4529, 0.7775, 0.4515, 0.7767, 0.4501, 0.7681, 0.2747, 0.06973, 0.277, 0.05698, 0.2776, 0.06682, 0.606, 0.8452, 0.606, 0.8916, 0.6042, 0.8983, 0.6042, 0.8382, 0.5782, 0.9023, 0.5782, 0.8332, 0.5794, 0.8393, 0.5794, 0.8987, 0.5811, 0.8478, 0.5811, 0.8937, 0.5794, 0.8987, 0.5794, 0.8393, 0.6991, 0.5876, 0.6988, 0.5523, 0.7002, 0.5574, 0.7006, 0.5874, 0.4514, 0.7659, 0.4501, 0.7681, 0.4488, 0.7602, 0.449, 0.7563, 0.5782, 0.8332, 0.5782, 0.9023, 0.5769, 0.8976, 0.5769, 0.8352, 0.2753, 0.02886, 0.2762, 0.02695, 0.2768, 0.03997, 0.2759, 0.03802, 0.603, 0.8332, 0.603, 0.9031, 0.6018, 0.8995, 0.6018, 0.8365, 0.5769, 0.8352, 0.5769, 0.8976, 0.5754, 0.8885, 0.5754, 0.8414, 0.6018, 0.8365, 0.6018, 0.8995, 0.6006, 0.8917, 0.6006, 0.8441, 0.2823, 0.8966, 0.2802, 0.9035, 0.2802, 0.8434, 0.2823, 0.8502, 0.278, 0.8502, 0.2802, 0.8434, 0.2802, 0.9035, 0.278, 0.8966, 0.5746, 0.8876, 0.5746, 0.8406, 0.5754, 0.8414, 0.5754, 0.8885, 0.6987, 0.6225, 0.6991, 0.5876, 0.7006, 0.5874, 0.7002, 0.6174, 0.4421, 0.7426, 0.4459, 0.7444, 0.4461, 0.751, 0.4433, 0.7496, 0.4412, 0.7575, 0.4421, 0.7426, 0.4433, 0.7496, 0.4426, 0.7607, 0.603, 0.9031, 0.603, 0.8332, 0.6042, 0.8382, 0.6042, 0.8983, 0.5996, 0.8917, 0.5996, 0.844, 0.6006, 0.8441, 0.6006, 0.8917, 0.5601, 0.9023, 0.56, 0.8677, 0.5617, 0.8695, 0.5617, 0.8991, 0.277, 0.05698, 0.2747, 0.06973, 0.2742, 0.06143, 0.2759, 0.05194, 0.2747, 0.06973, 0.2713, 0.06246, 0.2717, 0.05598, 0.2742, 0.06143, 0.2683, 0.03466, 0.2677, 0.02184, 0.2689, 0.02451, 0.2695, 0.0346, 0.4459, 0.7444, 0.449, 0.7563, 0.4488, 0.7602, 0.4461, 0.751, 0.2677, 0.02184, 0.2679, 0.007118, 0.2689, 0.01247, 0.2689, 0.02451, 0.2768, 0.03997, 0.277, 0.05698, 0.2759, 0.05194, 0.2759, 0.03802, 0.4273, 0.4734, 0.4278, 0.4733, 0.4278, 0.4834, 0.4273, 0.4834, 0.2743, 0.8958, 0.2714, 0.8905, 0.2714, 0.8697, 0.2743, 0.8696, 0.267, 0.8696, 0.2699, 0.8696, 0.2699, 0.8904, 0.267, 0.8958, 0.3912, 0.8128, 0.3906, 0.9473, 0.388, 0.9427, 0.3849, 0.8078, 0.5016, 0.9345, 0.5018, 0.8259, 0.5044, 0.8319, 0.5074, 0.9393, 0.5205, 0.8259, 0.5175, 0.9327, 0.5149, 0.9389, 0.5147, 0.8307, 0.3702, 0.8078, 0.3702, 0.9405, 0.368, 0.9507, 0.3645, 0.822, 0.3976, 0.8078, 0.3932, 0.9427, 0.3906, 0.9473, 0.3912, 0.8128, 0.4958, 0.9393, 0.4992, 0.8319, 0.5018, 0.8259, 0.5016, 0.9345, 0.2507, 0.4382, 0.251, 0.1828, 0.2855, 0.4044, 0.2719, 0.0723, 0.2886, 0.3502, 0.251, 0.1828, 0.2776, 0.06682, 0.3087, 0.1267, 0.2947, 0.3442, 0.338, 0.3533, 0.3032, 0.3871, 0.3087, 0.1267, 0.2994, 0.3579, 0.3087, 0.1267, 0.3032, 0.3871, 0.2947, 0.3442, 0.3087, 0.1267, 0.2994, 0.3579, 0.2886, 0.3502, 0.2855, 0.3678, 0.251, 0.1828, 0.2855, 0.3678, 0.2855, 0.4044, 0.251, 0.1828, 0.5326, 0.2136, 0.5286, 0.1995, 0.5552, 0.001486, 0.5552, 0.001486, 0.5348, 0.2492, 0.5326, 0.2136, 0.5222, 0.1995, 0.5185, 0.2172, 0.4958, 0.001527, 0.5185, 0.2172, 0.5165, 0.2492, 0.4958, 0.001527, 0.5254, 0.2, 0.52, 0.2304, 0.5185, 0.2172, 0.5222, 0.1995, 0.52, 0.2304, 0.5165, 0.276, 0.5165, 0.2492, 0.5185, 0.2172, 0.4547, 0.9322, 0.451, 0.9309, 0.451, 0.8078, 0.4547, 0.8091, 0.5508, 0.5706, 0.5542, 0.5658, 0.5542, 0.7009, 0.5508, 0.7057, 0.5326, 0.2136, 0.5348, 0.2492, 0.5348, 0.276, 0.531, 0.2268, 0.5529, 0.5534, 0.5542, 0.5658, 0.5508, 0.5706, 0.4348, 0.4773, 0.4336, 0.4633, 0.437, 0.4633, 0.7175, 0.8894, 0.716, 0.8774, 0.7197, 0.8756, 0.4414, 0.4795, 0.4384, 0.4704, 0.4414, 0.4633, 0.457, 0.4812, 0.4539, 0.4806, 0.4539, 0.4638, 0.457, 0.4644, 0.446, 0.4801, 0.4429, 0.4801, 0.4429, 0.4633, 0.446, 0.4633, 0.2507, 0.894, 0.2507, 0.8435, 0.2511, 0.8602, 0.2511, 0.8772])
me_cylinder_002.materials.append(mat_material)
me_cylinder_002.use_paint_bone_selection = False
me_cylinder_002.use_paint_mask = True
me_cylinder_002.update()
me_torus_003 = bpy.data.meshes.new('Torus.003')
me_torus_003.from_pydata([(-1.958e-09, -0.1055, 0.1843), (-0.01224, -0.1055, 0.181), (-0.02119, -0.1055, 0.172), (-0.02447, -0.1055, 0.1598), (-0.02119, -0.1055, 0.1476), (-0.01224, -0.1055, 0.1386), (-4.098e-09, -0.1055, 0.1353), (0.01224, -0.1055, 0.1386), (0.02119, -0.1055, 0.1476), (0.02447, -0.1055, 0.1598), (0.02119, -0.1055, 0.172), (0.01224, -0.1055, 0.181), (1.106e-09, -0.08955, 0.1832), (-0.01224, -0.08998, 0.18), (-0.02119, -0.09115, 0.1711), (-0.02447, -0.09274, 0.1589), (-0.02119, -0.09434, 0.1468), (-0.01224, -0.09551, 0.1379), (-2.259e-09, -0.09594, 0.1347), (0.01224, -0.09551, 0.1379), (0.02119, -0.09434, 0.1468), (0.02447, -0.09274, 0.1589), (0.02119, -0.09115, 0.1711), (0.01224, -0.08998, 0.18), (4.026e-09, -0.07385, 0.1801), (-0.01224, -0.0747, 0.1769), (-0.02119, -0.07702, 0.1683), (-0.02447, -0.08019, 0.1565), (-0.02119, -0.08335, 0.1446), (-0.01224, -0.08567, 0.136), (-5.071e-10, -0.08652, 0.1328), (0.01224, -0.08567, 0.136), (0.02119, -0.08335, 0.1446), (0.02447, -0.08019, 0.1565), (0.02119, -0.07702, 0.1683), (0.01224, -0.0747, 0.1769), (6.752e-09, -0.05869, 0.1749), (-0.01224, -0.05995, 0.1719), (-0.02119, -0.06338, 0.1636), (-0.02447, -0.06806, 0.1523), (-0.02119, -0.07274, 0.141), (-0.01224, -0.07617, 0.1328), (1.129e-09, -0.07743, 0.1297), (0.01224, -0.07617, 0.1328), (0.02119, -0.07274, 0.141), (0.02447, -0.06806, 0.1523), (0.02119, -0.06338, 0.1636), (0.01224, -0.05995, 0.1719), (9.238e-09, -0.04434, 0.1679), (-0.01224, -0.04598, 0.165), (-0.02119, -0.05046, 0.1573), (-0.02447, -0.05658, 0.1467), (-0.02119, -0.06269, 0.1361), (-0.01224, -0.06717, 0.1283), (2.62e-09, -0.06881, 0.1255), (0.01224, -0.06717, 0.1283), (0.02119, -0.06269, 0.1361), (0.02447, -0.05658, 0.1467), (0.02119, -0.05046, 0.1573), (0.01224, -0.04598, 0.165), (1.144e-08, -0.03103, 0.159), (-0.01224, -0.03303, 0.1564), (-0.02119, -0.03848, 0.1493), (-0.02447, -0.04593, 0.1396), (-0.02119, -0.05338, 0.1299), (-0.01224, -0.05883, 0.1227), (3.942e-09, -0.06083, 0.1201), (0.01224, -0.05883, 0.1227), (0.02119, -0.05338, 0.1299), (0.02447, -0.04593, 0.1396), (0.02119, -0.03848, 0.1493), (0.01224, -0.03303, 0.1564), (1.332e-08, -0.019, 0.1484), (-0.01224, -0.02131, 0.1461), (-0.02119, -0.02765, 0.1398), (-0.02447, -0.0363, 0.1311), (-0.02119, -0.04495, 0.1225), (-0.01224, -0.05129, 0.1161), (5.071e-09, -0.05361, 0.1138), (0.01224, -0.05129, 0.1161), (0.02119, -0.04495, 0.1225), (0.02447, -0.0363, 0.1311), (0.02119, -0.02765, 0.1398), (0.01224, -0.02131, 0.1461), (1.485e-08, -0.008443, 0.1364), (-0.01224, -0.01104, 0.1344), (-0.02119, -0.01815, 0.1289), (-0.02447, -0.02786, 0.1215), (-0.02119, -0.03757, 0.114), (-0.01224, -0.04467, 0.1086), (5.988e-09, -0.04727, 0.1066), (0.01224, -0.04467, 0.1086), (0.02119, -0.03757, 0.114), (0.02447, -0.02786, 0.1215), (0.02119, -0.01815, 0.1289), (0.01224, -0.01104, 0.1344), (1.6e-08, 0.0004496, 0.1231), (-0.01224, -0.00239, 0.1214), (-0.02119, -0.01015, 0.117), (-0.02447, -0.02074, 0.1108), (-0.02119, -0.03134, 0.1047), (-0.01224, -0.0391, 0.1002), (6.678e-09, -0.04194, 0.0986), (0.01224, -0.0391, 0.1002), (0.02119, -0.03134, 0.1047), (0.02447, -0.02074, 0.1108), (0.02119, -0.01015, 0.117), (0.01224, -0.00239, 0.1214), (1.675e-08, 0.007529, 0.1087), (-0.01224, 0.0045, 0.1075), (-0.02119, -0.003776, 0.104), (-0.02447, -0.01508, 0.09936), (-0.02119, -0.02639, 0.09467), (-0.01224, -0.03466, 0.09125), (7.128e-09, -0.03769, 0.08999), (0.01224, -0.03466, 0.09125), (0.02119, -0.02639, 0.09467), (0.02447, -0.01508, 0.09936), (0.02119, -0.003776, 0.104), (0.01224, 0.0045, 0.1075), (1.709e-08, 0.01267, 0.09357), (-0.01224, 0.009507, 0.09272), (-0.02119, 0.0008544, 0.0904), (-0.02447, -0.01097, 0.08723), (-0.02119, -0.02278, 0.08406), (-0.01224, -0.03144, 0.08175), (7.332e-09, -0.0346, 0.0809), (0.01224, -0.03144, 0.08175), (0.02119, -0.02278, 0.08406), (0.02447, -0.01097, 0.08723), (0.02119, 0.0008544, 0.0904), (0.01224, 0.009507, 0.09272), (1.701e-08, 0.0158, 0.07787), (-0.01224, 0.01255, 0.07744), (-0.02119, 0.003665, 0.07627), (-0.02447, -0.008467, 0.07467), (-0.02119, -0.0206, 0.07308), (-0.01224, -0.02948, 0.07191), (7.285e-09, -0.03273, 0.07148), (0.01224, -0.02948, 0.07191), (0.02119, -0.0206, 0.07308), (0.02447, -0.008467, 0.07467), (0.02119, 0.003665, 0.07627), (0.01224, 0.01255, 0.07744), (1.331e-08, 0.01684, -0.0115), (-0.01224, 0.01356, -0.0115), (-0.02119, 0.004607, -0.0115), (-0.02447, -0.00763, -0.0115), (-0.02119, -0.01987, -0.0115), (-0.01224, -0.02882, -0.0115), (3.78e-09, -0.0321, -0.0115), (0.01224, -0.02882, -0.0115), (0.02119, -0.01987, -0.0115), (0.02447, -0.00763, -0.0115), (0.02119, 0.004607, -0.0115), (0.01224, 0.01356, -0.0115), (9.233e-09, 0.0158, -0.1001), (-0.01224, 0.01255, -0.09968), (-0.02119, 0.003665, -0.09851), (-0.02447, -0.008467, -0.09691), (-0.02119, -0.0206, -0.09531), (-0.01224, -0.02948, -0.09414), (6.405e-11, -0.03273, -0.09372), (0.01224, -0.02948, -0.09414), (0.02119, -0.0206, -0.09531), (0.02447, -0.008467, -0.09691), (0.02119, 0.003665, -0.09851), (0.01224, 0.01255, -0.09968), (7.939e-09, 0.01267, -0.1158), (-0.01224, 0.009507, -0.115), (-0.02119, 0.0008543, -0.1126), (-0.02447, -0.01097, -0.1095), (-0.02119, -0.02278, -0.1063), (-0.01224, -0.03144, -0.104), (-7.125e-10, -0.0346, -0.1031), (0.01224, -0.03144, -0.104), (0.02119, -0.02278, -0.1063), (0.02447, -0.01097, -0.1095), (0.02119, 0.0008543, -0.1126), (0.01224, 0.009507, -0.115), (6.275e-09, 0.007529, -0.131), (-0.01224, 0.0045, -0.1297), (-0.02119, -0.003776, -0.1263), (-0.02447, -0.01508, -0.1216), (-0.02119, -0.02639, -0.1169), (-0.01224, -0.03466, -0.1135), (-1.711e-09, -0.03769, -0.1122), (0.01224, -0.03466, -0.1135), (0.02119, -0.02639, -0.1169), (0.02447, -0.01508, -0.1216), (0.02119, -0.003776, -0.1263), (0.01224, 0.0045, -0.1297), (4.269e-09, 0.0004495, -0.1453), (-0.01224, -0.00239, -0.1437), (-0.02119, -0.01015, -0.1392), (-0.02447, -0.02074, -0.1331), (-0.02119, -0.03134, -0.127), (-0.01224, -0.0391, -0.1225), (-2.915e-09, -0.04194, -0.1208), (0.01224, -0.0391, -0.1225), (0.02119, -0.03134, -0.127), (0.02447, -0.02074, -0.1331), (0.02119, -0.01015, -0.1392), (0.01224, -0.00239, -0.1437), (1.956e-09, -0.008443, -0.1586), (-0.01224, -0.01104, -0.1566), (-0.02119, -0.01815, -0.1512), (-0.02447, -0.02786, -0.1437), (-0.02119, -0.03757, -0.1363), (-0.01224, -0.04467, -0.1308), (-4.302e-09, -0.04727, -0.1288), (0.01224, -0.04467, -0.1308), (0.02119, -0.03757, -0.1363), (0.02447, -0.02786, -0.1437), (0.02119, -0.01815, -0.1512), (0.01224, -0.01104, -0.1566), (-6.25e-10, -0.019, -0.1707), (-0.01224, -0.02131, -0.1683), (-0.02119, -0.02765, -0.162), (-0.02447, -0.0363, -0.1534), (-0.02119, -0.04495, -0.1447), (-0.01224, -0.05129, -0.1384), (-5.851e-09, -0.05361, -0.136), (0.01224, -0.05129, -0.1384), (0.02119, -0.04495, -0.1447), (0.02447, -0.0363, -0.1534), (0.02119, -0.02765, -0.162), (0.01224, -0.02132, -0.1683), (-3.429e-09, -0.03103, -0.1812), (-0.01224, -0.03303, -0.1786), (-0.02119, -0.03848, -0.1715), (-0.02447, -0.04593, -0.1618), (-0.02119, -0.05338, -0.1521), (-0.01224, -0.05883, -0.145), (-7.534e-09, -0.06083, -0.1424), (0.01224, -0.05883, -0.145), (0.02119, -0.05338, -0.1521), (0.02447, -0.04593, -0.1618), (0.02119, -0.03848, -0.1715), (0.01224, -0.03303, -0.1786), (-6.409e-09, -0.04434, -0.1901), (-0.01224, -0.04598, -0.1873), (-0.02119, -0.05046, -0.1795), (-0.02447, -0.05658, -0.1689), (-0.02119, -0.06269, -0.1583), (-0.01224, -0.06717, -0.1506), (-9.322e-09, -0.06881, -0.1477), (0.01224, -0.06717, -0.1506), (0.02119, -0.06269, -0.1583), (0.02447, -0.05658, -0.1689), (0.02119, -0.05046, -0.1795), (0.01224, -0.04598, -0.1873), (-9.514e-09, -0.05869, -0.1972), (-0.01224, -0.05995, -0.1942), (-0.02119, -0.06338, -0.1859), (-0.02447, -0.06806, -0.1746), (-0.02119, -0.07274, -0.1633), (-0.01224, -0.07617, -0.155), (-1.118e-08, -0.07743, -0.152), (0.01224, -0.07617, -0.155), (0.02119, -0.07274, -0.1633), (0.02447, -0.06806, -0.1746), (0.02119, -0.06338, -0.1859), (0.01224, -0.05995, -0.1942), (-1.269e-08, -0.07385, -0.2023), (-0.01224, -0.0747, -0.1992), (-0.02119, -0.07702, -0.1905), (-0.02447, -0.08019, -0.1787), (-0.02119, -0.08335, -0.1669), (-0.01224, -0.08567, -0.1582), (-1.309e-08, -0.08652, -0.1551), (0.01224, -0.08567, -0.1582), (0.02119, -0.08335, -0.1669), (0.02447, -0.08019, -0.1787), (0.02119, -0.07702, -0.1905), (0.01224, -0.0747, -0.1992), (-1.588e-08, -0.08955, -0.2055), (-0.01224, -0.08998, -0.2022), (-0.02119, -0.09115, -0.1933), (-0.02447, -0.09274, -0.1812), (-0.02119, -0.09434, -0.1691), (-0.01224, -0.09551, -0.1602), (-1.501e-08, -0.09594, -0.1569), (0.01224, -0.09551, -0.1602), (0.02119, -0.09434, -0.1691), (0.02447, -0.09274, -0.1812), (0.02119, -0.09115, -0.1933), (0.01224, -0.08998, -0.2022), (-1.904e-08, -0.1055, -0.2065), (-0.01224, -0.1055, -0.2032), (-0.02119, -0.1055, -0.1943), (-0.02447, -0.1055, -0.182), (-0.02119, -0.1055, -0.1698), (-0.01224, -0.1055, -0.1608), (-1.69e-08, -0.1055, -0.1576), (0.01224, -0.1055, -0.1608), (0.02119, -0.1055, -0.1698), (0.02447, -0.1055, -0.182), (0.02119, -0.1055, -0.1943), (0.01224, -0.1055, -0.2032)], [], [(0, 12, 13, 1), (1, 13, 14, 2), (2, 14, 15, 3), (3, 15, 16, 4), (4, 16, 17, 5), (5, 17, 18, 6), (6, 18, 19, 7), (7, 19, 20, 8), (8, 20, 21, 9), (9, 21, 22, 10), (10, 22, 23, 11), (11, 23, 12, 0), (12, 24, 25, 13), (13, 25, 26, 14), (14, 26, 27, 15), (15, 27, 28, 16), (16, 28, 29, 17), (17, 29, 30, 18), (18, 30, 31, 19), (19, 31, 32, 20), (20, 32, 33, 21), (21, 33, 34, 22), (22, 34, 35, 23), (23, 35, 24, 12), (24, 36, 37, 25), (25, 37, 38, 26), (26, 38, 39, 27), (27, 39, 40, 28), (28, 40, 41, 29), (29, 41, 42, 30), (30, 42, 43, 31), (31, 43, 44, 32), (32, 44, 45, 33), (33, 45, 46, 34), (34, 46, 47, 35), (35, 47, 36, 24), (36, 48, 49, 37), (37, 49, 50, 38), (38, 50, 51, 39), (39, 51, 52, 40), (40, 52, 53, 41), (41, 53, 54, 42), (42, 54, 55, 43), (43, 55, 56, 44), (44, 56, 57, 45), (45, 57, 58, 46), (46, 58, 59, 47), (47, 59, 48, 36), (48, 60, 61, 49), (49, 61, 62, 50), (50, 62, 63, 51), (51, 63, 64, 52), (52, 64, 65, 53), (53, 65, 66, 54), (54, 66, 67, 55), (55, 67, 68, 56), (56, 68, 69, 57), (57, 69, 70, 58), (58, 70, 71, 59), (59, 71, 60, 48), (60, 72, 73, 61), (61, 73, 74, 62), (62, 74, 75, 63), (63, 75, 76, 64), (64, 76, 77, 65), (65, 77, 78, 66), (66, 78, 79, 67), (67, 79, 80, 68), (68, 80, 81, 69), (69, 81, 82, 70), (70, 82, 83, 71), (71, 83, 72, 60), (72, 84, 85, 73), (73, 85, 86, 74), (74, 86, 87, 75), (75, 87, 88, 76), (76, 88, 89, 77), (77, 89, 90, 78), (78, 90, 91, 79), (79, 91, 92, 80), (80, 92, 93, 81), (81, 93, 94, 82), (82, 94, 95, 83), (83, 95, 84, 72), (84, 96, 97, 85), (85, 97, 98, 86), (86, 98, 99, 87), (87, 99, 100, 88), (88, 100, 101, 89), (89, 101, 102, 90), (90, 102, 103, 91), (91, 103, 104, 92), (92, 104, 105, 93), (93, 105, 106, 94), (94, 106, 107, 95), (95, 107, 96, 84), (96, 108, 109, 97), (97, 109, 110, 98), (98, 110, 111, 99), (99, 111, 112, 100), (100, 112, 113, 101), (101, 113, 114, 102), (102, 114, 115, 103), (103, 115, 116, 104), (104, 116, 117, 105), (105, 117, 118, 106), (106, 118, 119, 107), (107, 119, 108, 96), (108, 120, 121, 109), (109, 121, 122, 110), (110, 122, 123, 111), (111, 123, 124, 112), (112, 124, 125, 113), (113, 125, 126, 114), (114, 126, 127, 115), (115, 127, 128, 116), (116, 128, 129, 117), (117, 129, 130, 118), (118, 130, 131, 119), (119, 131, 120, 108), (120, 132, 133, 121), (121, 133, 134, 122), (122, 134, 135, 123), (123, 135, 136, 124), (124, 136, 137, 125), (125, 137, 138, 126), (126, 138, 139, 127), (127, 139, 140, 128), (128, 140, 141, 129), (129, 141, 142, 130), (130, 142, 143, 131), (131, 143, 132, 120), (132, 144, 145, 133), (133, 145, 146, 134), (134, 146, 147, 135), (135, 147, 148, 136), (136, 148, 149, 137), (137, 149, 150, 138), (138, 150, 151, 139), (139, 151, 152, 140), (140, 152, 153, 141), (141, 153, 154, 142), (142, 154, 155, 143), (143, 155, 144, 132), (144, 156, 157, 145), (145, 157, 158, 146), (146, 158, 159, 147), (147, 159, 160, 148), (148, 160, 161, 149), (149, 161, 162, 150), (150, 162, 163, 151), (151, 163, 164, 152), (152, 164, 165, 153), (153, 165, 166, 154), (154, 166, 167, 155), (155, 167, 156, 144), (156, 168, 169, 157), (157, 169, 170, 158), (158, 170, 171, 159), (159, 171, 172, 160), (160, 172, 173, 161), (161, 173, 174, 162), (162, 174, 175, 163), (163, 175, 176, 164), (164, 176, 177, 165), (165, 177, 178, 166), (166, 178, 179, 167), (167, 179, 168, 156), (168, 180, 181, 169), (169, 181, 182, 170), (170, 182, 183, 171), (171, 183, 184, 172), (172, 184, 185, 173), (173, 185, 186, 174), (174, 186, 187, 175), (175, 187, 188, 176), (176, 188, 189, 177), (177, 189, 190, 178), (178, 190, 191, 179), (179, 191, 180, 168), (180, 192, 193, 181), (181, 193, 194, 182), (182, 194, 195, 183), (183, 195, 196, 184), (184, 196, 197, 185), (185, 197, 198, 186), (186, 198, 199, 187), (187, 199, 200, 188), (188, 200, 201, 189), (189, 201, 202, 190), (190, 202, 203, 191), (191, 203, 192, 180), (192, 204, 205, 193), (193, 205, 206, 194), (194, 206, 207, 195), (195, 207, 208, 196), (196, 208, 209, 197), (197, 209, 210, 198), (198, 210, 211, 199), (199, 211, 212, 200), (200, 212, 213, 201), (201, 213, 214, 202), (202, 214, 215, 203), (203, 215, 204, 192), (204, 216, 217, 205), (205, 217, 218, 206), (206, 218, 219, 207), (207, 219, 220, 208), (208, 220, 221, 209), (209, 221, 222, 210), (210, 222, 223, 211), (211, 223, 224, 212), (212, 224, 225, 213), (213, 225, 226, 214), (214, 226, 227, 215), (215, 227, 216, 204), (216, 228, 229, 217), (217, 229, 230, 218), (218, 230, 231, 219), (219, 231, 232, 220), (220, 232, 233, 221), (221, 233, 234, 222), (222, 234, 235, 223), (223, 235, 236, 224), (224, 236, 237, 225), (225, 237, 238, 226), (226, 238, 239, 227), (227, 239, 228, 216), (228, 240, 241, 229), (229, 241, 242, 230), (230, 242, 243, 231), (231, 243, 244, 232), (232, 244, 245, 233), (233, 245, 246, 234), (234, 246, 247, 235), (235, 247, 248, 236), (236, 248, 249, 237), (237, 249, 250, 238), (238, 250, 251, 239), (239, 251, 240, 228), (240, 252, 253, 241), (241, 253, 254, 242), (242, 254, 255, 243), (243, 255, 256, 244), (244, 256, 257, 245), (245, 257, 258, 246), (246, 258, 259, 247), (247, 259, 260, 248), (248, 260, 261, 249), (249, 261, 262, 250), (250, 262, 263, 251), (251, 263, 252, 240), (252, 264, 265, 253), (253, 265, 266, 254), (254, 266, 267, 255), (255, 267, 268, 256), (256, 268, 269, 257), (257, 269, 270, 258), (258, 270, 271, 259), (259, 271, 272, 260), (260, 272, 273, 261), (261, 273, 274, 262), (262, 274, 275, 263), (263, 275, 264, 252), (264, 276, 277, 265), (265, 277, 278, 266), (266, 278, 279, 267), (267, 279, 280, 268), (268, 280, 281, 269), (269, 281, 282, 270), (270, 282, 283, 271), (271, 283, 284, 272), (272, 284, 285, 273), (273, 285, 286, 274), (274, 286, 287, 275), (275, 287, 276, 264), (276, 288, 289, 277), (277, 289, 290, 278), (278, 290, 291, 279), (279, 291, 292, 280), (280, 292, 293, 281), (281, 293, 294, 282), (282, 294, 295, 283), (283, 295, 296, 284), (284, 296, 297, 285), (285, 297, 298, 286), (286, 298, 299, 287), (287, 299, 288, 276)])
me_torus_003.polygons.foreach_set('use_smooth', [True] * 288)
_uv = me_torus_003.uv_layers.new(name='UVMap')
_uv.uv.foreach_set('vector', [0.1306, 0.7073, 0.1353, 0.7151, 0.1303, 0.718, 0.1257, 0.7104, 0.1257, 0.7104, 0.1303, 0.718, 0.124, 0.7213, 0.1198, 0.7144, 0.1198, 0.7144, 0.124, 0.7213, 0.1182, 0.7244, 0.1144, 0.7182, 0.07011, 0.7879, 0.07298, 0.7943, 0.06646, 0.7961, 0.06394, 0.7905, 0.06394, 0.7905, 0.06646, 0.7961, 0.05998, 0.7989, 0.05773, 0.7939, 0.05773, 0.7939, 0.05998, 0.7989, 0.05528, 0.8021, 0.05313, 0.7973, 0.253, 0.7403, 0.2506, 0.7452, 0.2454, 0.7428, 0.2478, 0.7377, 0.2478, 0.7377, 0.2454, 0.7428, 0.2388, 0.7401, 0.2416, 0.7344, 0.2416, 0.7344, 0.2388, 0.7401, 0.2327, 0.7376, 0.2358, 0.7311, 0.2266, 0.7437, 0.2225, 0.7494, 0.2165, 0.7464, 0.2211, 0.7399, 0.2211, 0.7399, 0.2165, 0.7464, 0.2107, 0.7423, 0.2157, 0.7353, 0.2157, 0.7353, 0.2107, 0.7423, 0.2067, 0.7383, 0.2118, 0.7311, 0.1353, 0.7151, 0.1391, 0.7233, 0.134, 0.7259, 0.1303, 0.718, 0.1303, 0.718, 0.134, 0.7259, 0.1275, 0.7287, 0.124, 0.7213, 0.124, 0.7213, 0.1275, 0.7287, 0.1212, 0.7309, 0.1182, 0.7244, 0.07298, 0.7943, 0.07508, 0.8009, 0.06829, 0.8019, 0.06646, 0.7961, 0.06646, 0.7961, 0.06829, 0.8019, 0.06162, 0.8041, 0.05998, 0.7989, 0.05998, 0.7989, 0.06162, 0.8041, 0.05686, 0.807, 0.05528, 0.8021, 0.2506, 0.7452, 0.2488, 0.7503, 0.2435, 0.7482, 0.2454, 0.7428, 0.2454, 0.7428, 0.2435, 0.7482, 0.2367, 0.746, 0.2388, 0.7401, 0.2388, 0.7401, 0.2367, 0.746, 0.2303, 0.7444, 0.2327, 0.7376, 0.2225, 0.7494, 0.2191, 0.7554, 0.2127, 0.7531, 0.2165, 0.7464, 0.2165, 0.7464, 0.2127, 0.7531, 0.2066, 0.7496, 0.2107, 0.7423, 0.2107, 0.7423, 0.2066, 0.7496, 0.2025, 0.7458, 0.2067, 0.7383, 0.1391, 0.7233, 0.1421, 0.7317, 0.1369, 0.7341, 0.134, 0.7259, 0.134, 0.7259, 0.1369, 0.7341, 0.1301, 0.7363, 0.1275, 0.7287, 0.1275, 0.7287, 0.1301, 0.7363, 0.1236, 0.7376, 0.1212, 0.7309, 0.07508, 0.8009, 0.07636, 0.8075, 0.06942, 0.8076, 0.06829, 0.8019, 0.06829, 0.8019, 0.06942, 0.8076, 0.06263, 0.8093, 0.06162, 0.8041, 0.06162, 0.8041, 0.06263, 0.8093, 0.05782, 0.812, 0.05686, 0.807, 0.2488, 0.7503, 0.2475, 0.7555, 0.2422, 0.7536, 0.2435, 0.7482, 0.2435, 0.7482, 0.2422, 0.7536, 0.2352, 0.7521, 0.2367, 0.746, 0.2367, 0.746, 0.2352, 0.7521, 0.2286, 0.7514, 0.2303, 0.7444, 0.2191, 0.7554, 0.2165, 0.7616, 0.2098, 0.7601, 0.2127, 0.7531, 0.2127, 0.7531, 0.2098, 0.7601, 0.2034, 0.7571, 0.2066, 0.7496, 0.2066, 0.7496, 0.2034, 0.7571, 0.1993, 0.7535, 0.2025, 0.7458, 0.1421, 0.7317, 0.144, 0.7403, 0.1388, 0.7425, 0.1369, 0.7341, 0.1369, 0.7341, 0.1388, 0.7425, 0.1319, 0.744, 0.1301, 0.7363, 0.1301, 0.7363, 0.1319, 0.744, 0.1252, 0.7445, 0.1236, 0.7376, 0.07636, 0.8075, 0.07682, 0.814, 0.06981, 0.8133, 0.06942, 0.8076, 0.06942, 0.8076, 0.06981, 0.8133, 0.06298, 0.8143, 0.06263, 0.8093, 0.06263, 0.8093, 0.06298, 0.8143, 0.05816, 0.8168, 0.05782, 0.812, 0.2475, 0.7555, 0.2468, 0.7607, 0.2415, 0.7591, 0.2422, 0.7536, 0.2422, 0.7536, 0.2415, 0.7591, 0.2344, 0.7582, 0.2352, 0.7521, 0.2352, 0.7521, 0.2344, 0.7582, 0.2277, 0.7584, 0.2286, 0.7514, 0.2165, 0.7616, 0.2148, 0.7679, 0.2078, 0.7671, 0.2098, 0.7601, 0.2098, 0.7601, 0.2078, 0.7671, 0.2013, 0.7648, 0.2034, 0.7571, 0.2034, 0.7571, 0.2013, 0.7648, 0.1971, 0.7614, 0.1993, 0.7535, 0.144, 0.7403, 0.145, 0.7488, 0.1398, 0.7508, 0.1388, 0.7425, 0.1388, 0.7425, 0.1398, 0.7508, 0.1328, 0.7517, 0.1319, 0.744, 0.1319, 0.744, 0.1328, 0.7517, 0.126, 0.7513, 0.1252, 0.7445, 0.07682, 0.814, 0.07643, 0.8203, 0.06947, 0.8188, 0.06981, 0.8133, 0.06981, 0.8133, 0.06947, 0.8188, 0.06268, 0.8193, 0.06298, 0.8143, 0.1018, 0.6788, 0.103, 0.6821, 0.09605, 0.6836, 0.09486, 0.6804, 0.2468, 0.7607, 0.2467, 0.7659, 0.2413, 0.7645, 0.2415, 0.7591, 0.2415, 0.7591, 0.2413, 0.7645, 0.2343, 0.7642, 0.2344, 0.7582, 0.2344, 0.7582, 0.2343, 0.7642, 0.2275, 0.7653, 0.2277, 0.7584, 0.2148, 0.7679, 0.2139, 0.7741, 0.2068, 0.7742, 0.2078, 0.7671, 0.2078, 0.7671, 0.2068, 0.7742, 0.2003, 0.7724, 0.2013, 0.7648, 0.2189, 0.5341, 0.217, 0.5393, 0.21, 0.5378, 0.212, 0.5325, 0.145, 0.7488, 0.145, 0.7572, 0.1398, 0.759, 0.1398, 0.7508, 0.1398, 0.7508, 0.1398, 0.759, 0.1328, 0.7593, 0.1328, 0.7517, 0.1328, 0.7517, 0.1328, 0.7593, 0.126, 0.7581, 0.126, 0.7513, 0.07643, 0.8203, 0.0752, 0.8263, 0.0684, 0.8241, 0.06947, 0.8188, 0.06947, 0.8188, 0.0684, 0.8241, 0.06172, 0.824, 0.06268, 0.8193, 0.103, 0.6821, 0.1041, 0.686, 0.09711, 0.6873, 0.09605, 0.6836, 0.2467, 0.7659, 0.2472, 0.7709, 0.2419, 0.7697, 0.2413, 0.7645, 0.2413, 0.7645, 0.2419, 0.7697, 0.2349, 0.7701, 0.2343, 0.7642, 0.2343, 0.7642, 0.2349, 0.7701, 0.2282, 0.7719, 0.2275, 0.7653, 0.2139, 0.7741, 0.2139, 0.7802, 0.2068, 0.7811, 0.2068, 0.7742, 0.2068, 0.7742, 0.2068, 0.7811, 0.2003, 0.7798, 0.2003, 0.7724, 0.217, 0.5393, 0.2152, 0.5453, 0.2082, 0.544, 0.21, 0.5378, 0.2082, 0.544, 0.2067, 0.551, 0.2004, 0.5521, 0.2019, 0.5453, 0.1398, 0.759, 0.1388, 0.7668, 0.1319, 0.7665, 0.1328, 0.7593, 0.1328, 0.7593, 0.1319, 0.7665, 0.1252, 0.7645, 0.126, 0.7581, 0.0752, 0.8263, 0.07316, 0.8319, 0.06661, 0.8289, 0.0684, 0.8241, 0.0684, 0.8241, 0.06661, 0.8289, 0.06012, 0.8284, 0.06172, 0.824, 0.1041, 0.686, 0.1051, 0.6904, 0.09804, 0.6915, 0.09711, 0.6873, 0.09711, 0.6873, 0.09804, 0.6915, 0.09177, 0.6904, 0.0908, 0.686, 0.2419, 0.7697, 0.243, 0.7747, 0.2361, 0.7756, 0.2349, 0.7701, 0.2349, 0.7701, 0.2361, 0.7756, 0.2296, 0.7783, 0.2282, 0.7719, 0.2139, 0.7802, 0.2148, 0.7861, 0.2078, 0.7877, 0.2068, 0.7811, 0.2068, 0.7811, 0.2078, 0.7877, 0.2013, 0.787, 0.2003, 0.7798, 0.2152, 0.5453, 0.2137, 0.5521, 0.2067, 0.551, 0.2082, 0.544, 0.2067, 0.551, 0.2054, 0.5588, 0.1992, 0.5596, 0.2004, 0.5521, 0.1388, 0.7668, 0.1369, 0.7743, 0.1301, 0.7734, 0.1319, 0.7665, 0.1319, 0.7665, 0.1301, 0.7734, 0.1236, 0.7706, 0.1252, 0.7645, 0.07316, 0.8319, 0.07034, 0.8369, 0.06415, 0.8334, 0.06661, 0.8289, 0.1111, 0.6874, 0.112, 0.6928, 0.1059, 0.6952, 0.1051, 0.6904, 0.1051, 0.6904, 0.1059, 0.6952, 0.09881, 0.6961, 0.09804, 0.6915, 0.09804, 0.6915, 0.09881, 0.6961, 0.09258, 0.6953, 0.09177, 0.6904, 0.243, 0.7747, 0.2447, 0.7793, 0.238, 0.7808, 0.2361, 0.7756, 0.2361, 0.7756, 0.238, 0.7808, 0.2318, 0.7842, 0.2296, 0.7783, 0.2148, 0.7861, 0.2165, 0.7917, 0.2098, 0.7939, 0.2078, 0.7877, 0.2197, 0.5551, 0.2186, 0.562, 0.2125, 0.5596, 0.2137, 0.5521, 0.2137, 0.5521, 0.2125, 0.5596, 0.2054, 0.5588, 0.2067, 0.551, 0.2054, 0.5588, 0.2044, 0.567, 0.1982, 0.5676, 0.1992, 0.5596, 0.1369, 0.7743, 0.134, 0.7811, 0.1275, 0.7798, 0.1301, 0.7734, 0.1301, 0.7734, 0.1275, 0.7798, 0.1212, 0.7763, 0.1236, 0.7706, 0.07034, 0.8369, 0.06679, 0.8414, 0.06104, 0.8373, 0.06415, 0.8334, 0.112, 0.6928, 0.1127, 0.6986, 0.1066, 0.7004, 0.1059, 0.6952, 0.1059, 0.6952, 0.1066, 0.7004, 0.09942, 0.7011, 0.09881, 0.6961, 0.09881, 0.6961, 0.09942, 0.7011, 0.09321, 0.7004, 0.09258, 0.6953, 0.2447, 0.7793, 0.2469, 0.7836, 0.2406, 0.7855, 0.238, 0.7808, 0.238, 0.7808, 0.2406, 0.7855, 0.2347, 0.7896, 0.2318, 0.7842, 0.2165, 0.7917, 0.2191, 0.7968, 0.2127, 0.7997, 0.2098, 0.7939, 0.2186, 0.562, 0.2177, 0.5694, 0.2115, 0.5677, 0.2125, 0.5596, 0.2125, 0.5596, 0.2115, 0.5677, 0.2044, 0.567, 0.2054, 0.5588, 0.2044, 0.567, 0.2037, 0.5757, 0.1975, 0.5761, 0.1982, 0.5676, 0.134, 0.7811, 0.1303, 0.7873, 0.124, 0.7855, 0.1275, 0.7798, 0.1275, 0.7798, 0.124, 0.7855, 0.1182, 0.7814, 0.1212, 0.7763, 0.06679, 0.8414, 0.06257, 0.8453, 0.05735, 0.8407, 0.06104, 0.8373, 0.1127, 0.6986, 0.1132, 0.7047, 0.107, 0.7058, 0.1066, 0.7004, 0.1066, 0.7004, 0.107, 0.7058, 0.09985, 0.7063, 0.09942, 0.7011, 0.09942, 0.7011, 0.09985, 0.7063, 0.09366, 0.7059, 0.09321, 0.7004, 0.2469, 0.7836, 0.2497, 0.7873, 0.2437, 0.7897, 0.2406, 0.7855, 0.2406, 0.7855, 0.2437, 0.7897, 0.2382, 0.7944, 0.2347, 0.7896, 0.2191, 0.7968, 0.2225, 0.8014, 0.2165, 0.8048, 0.2127, 0.7997, 0.2177, 0.5694, 0.217, 0.5773, 0.2108, 0.5761, 0.2115, 0.5677, 0.2115, 0.5677, 0.2108, 0.5761, 0.2037, 0.5757, 0.2044, 0.567, 0.2037, 0.5757, 0.2033, 0.5846, 0.1971, 0.5848, 0.1975, 0.5761, 0.1303, 0.7873, 0.1257, 0.7927, 0.1198, 0.7905, 0.124, 0.7855, 0.124, 0.7855, 0.1198, 0.7905, 0.1144, 0.7858, 0.1182, 0.7814, 0.06257, 0.8453, 0.05775, 0.8483, 0.05313, 0.8434, 0.05735, 0.8407, 0.1132, 0.7047, 0.1135, 0.711, 0.1073, 0.7114, 0.107, 0.7058, 0.107, 0.7058, 0.1073, 0.7114, 0.1001, 0.7116, 0.09985, 0.7063, 0.09985, 0.7063, 0.1001, 0.7116, 0.09392, 0.7115, 0.09366, 0.7059, 0.2497, 0.7873, 0.253, 0.7905, 0.2473, 0.7933, 0.2437, 0.7897, 0.2437, 0.7897, 0.2473, 0.7933, 0.2424, 0.7985, 0.2382, 0.7944, 0.2225, 0.8014, 0.2266, 0.8053, 0.2211, 0.8093, 0.2165, 0.8048, 0.217, 0.5773, 0.2167, 0.5853, 0.2104, 0.5848, 0.2108, 0.5761, 0.2108, 0.5761, 0.2104, 0.5848, 0.2033, 0.5846, 0.2037, 0.5757, 0.2033, 0.5846, 0.2035, 0.6352, 0.1973, 0.6351, 0.1971, 0.5848, 0.02988, 0.5325, 0.04628, 0.5698, 0.03977, 0.5702, 0.02362, 0.5334, 0.02362, 0.5334, 0.03977, 0.5702, 0.03315, 0.5729, 0.01733, 0.5368, 0.1593, 0.6699, 0.177, 0.7039, 0.1703, 0.7058, 0.153, 0.6723, 0.1135, 0.711, 0.1133, 0.7588, 0.107, 0.7586, 0.1073, 0.7114, 0.1073, 0.7114, 0.107, 0.7586, 0.09986, 0.7586, 0.1001, 0.7116, 0.1001, 0.7116, 0.09986, 0.7586, 0.09368, 0.7587, 0.09392, 0.7115, 0.1962, 0.5366, 0.1815, 0.5719, 0.175, 0.5716, 0.1899, 0.5358, 0.1899, 0.5358, 0.175, 0.5716, 0.1683, 0.5689, 0.1835, 0.5325, 0.1135, 0.5349, 0.09626, 0.5692, 0.08953, 0.5674, 0.1071, 0.5325, 0.2167, 0.5853, 0.2169, 0.6349, 0.2107, 0.6351, 0.2104, 0.5848, 0.2104, 0.5848, 0.2107, 0.6351, 0.2035, 0.6352, 0.2033, 0.5846, 0.2035, 0.6352, 0.2041, 0.6853, 0.1979, 0.6849, 0.1973, 0.6351, 0.04628, 0.5698, 0.06157, 0.6073, 0.05489, 0.6072, 0.03977, 0.5702, 0.03977, 0.5702, 0.05489, 0.6072, 0.04804, 0.6092, 0.03315, 0.5729, 0.177, 0.7039, 0.1938, 0.738, 0.1868, 0.7392, 0.1703, 0.7058, 0.1133, 0.7588, 0.1128, 0.8062, 0.1066, 0.8053, 0.107, 0.7586, 0.107, 0.7586, 0.1066, 0.8053, 0.09943, 0.805, 0.09986, 0.7586, 0.09986, 0.7586, 0.09943, 0.805, 0.09325, 0.8054, 0.09368, 0.7587, 0.1815, 0.5719, 0.1676, 0.6072, 0.161, 0.6074, 0.175, 0.5716, 0.175, 0.5716, 0.161, 0.6074, 0.1541, 0.6055, 0.1683, 0.5689, 0.09626, 0.5692, 0.08003, 0.6036, 0.07305, 0.6025, 0.08953, 0.5674, 0.2169, 0.6349, 0.2175, 0.6841, 0.2112, 0.685, 0.2107, 0.6351, 0.2107, 0.6351, 0.2112, 0.685, 0.2041, 0.6853, 0.2035, 0.6352, 0.2041, 0.6853, 0.2046, 0.6941, 0.1984, 0.6935, 0.1979, 0.6849, 0.06157, 0.6073, 0.06287, 0.6146, 0.05609, 0.614, 0.05489, 0.6072, 0.05489, 0.6072, 0.05609, 0.614, 0.0491, 0.6153, 0.04804, 0.6092, 0.1938, 0.738, 0.195, 0.7436, 0.1879, 0.7441, 0.1868, 0.7392, 0.1128, 0.8062, 0.1124, 0.8123, 0.1063, 0.8109, 0.1066, 0.8053, 0.1066, 0.8053, 0.1063, 0.8109, 0.09911, 0.8103, 0.09943, 0.805, 0.09943, 0.805, 0.09911, 0.8103, 0.09291, 0.8109, 0.09325, 0.8054, 0.1676, 0.6072, 0.1669, 0.6119, 0.1601, 0.6127, 0.161, 0.6074, 0.161, 0.6074, 0.1601, 0.6127, 0.1531, 0.6115, 0.1541, 0.6055, 0.08003, 0.6036, 0.07887, 0.6092, 0.07174, 0.6088, 0.07305, 0.6025, 0.2175, 0.6841, 0.2179, 0.6921, 0.2118, 0.6935, 0.2112, 0.685, 0.2112, 0.685, 0.2118, 0.6935, 0.2046, 0.6941, 0.2041, 0.6853, 0.2046, 0.6941, 0.2055, 0.7025, 0.1992, 0.7017, 0.1984, 0.6935, 0.06287, 0.6146, 0.06314, 0.6223, 0.05634, 0.6211, 0.05609, 0.614, 0.05609, 0.614, 0.05634, 0.6211, 0.04932, 0.6216, 0.0491, 0.6153, 0.195, 0.7436, 0.1953, 0.7494, 0.1882, 0.7492, 0.1879, 0.7441, 0.1124, 0.8123, 0.1118, 0.8183, 0.1057, 0.8162, 0.1063, 0.8109, 0.1063, 0.8109, 0.1057, 0.8162, 0.0986, 0.8154, 0.09911, 0.8103, 0.09911, 0.8103, 0.0986, 0.8154, 0.09238, 0.8162, 0.09291, 0.8109, 0.1669, 0.6119, 0.1668, 0.6169, 0.16, 0.6182, 0.1601, 0.6127, 0.1601, 0.6127, 0.16, 0.6182, 0.153, 0.6178, 0.1531, 0.6115, 0.07887, 0.6092, 0.07863, 0.615, 0.07147, 0.6153, 0.07174, 0.6088, 0.2179, 0.6921, 0.2187, 0.6997, 0.2126, 0.7018, 0.2118, 0.6935, 0.2118, 0.6935, 0.2126, 0.7018, 0.2055, 0.7025, 0.2046, 0.6941, 0.2055, 0.7025, 0.2066, 0.7105, 0.2003, 0.7095, 0.1992, 0.7017, 0.06314, 0.6223, 0.06238, 0.6302, 0.05564, 0.6284, 0.05634, 0.6211, 0.05634, 0.6211, 0.05564, 0.6284, 0.0487, 0.6281, 0.04932, 0.6216, 0.1953, 0.7494, 0.1947, 0.7553, 0.1876, 0.7544, 0.1882, 0.7492, 0.1118, 0.8183, 0.1111, 0.8238, 0.105, 0.8212, 0.1057, 0.8162, 0.1057, 0.8162, 0.105, 0.8212, 0.09793, 0.8202, 0.0986, 0.8154, 0.0986, 0.8154, 0.09793, 0.8202, 0.09168, 0.8212, 0.09238, 0.8162, 0.1668, 0.6169, 0.1674, 0.6219, 0.1607, 0.6239, 0.16, 0.6182, 0.16, 0.6182, 0.1607, 0.6239, 0.1537, 0.6243, 0.153, 0.6178, 0.07863, 0.615, 0.07931, 0.6209, 0.07224, 0.6219, 0.07147, 0.6153, 0.2187, 0.6997, 0.2197, 0.7069, 0.2137, 0.7095, 0.2126, 0.7018, 0.2126, 0.7018, 0.2137, 0.7095, 0.2066, 0.7105, 0.2055, 0.7025, 0.2066, 0.7105, 0.208, 0.7179, 0.2017, 0.7167, 0.2003, 0.7095, 0.06238, 0.6302, 0.0606, 0.6382, 0.05399, 0.6357, 0.05564, 0.6284, 0.05564, 0.6284, 0.05399, 0.6357, 0.04723, 0.6346, 0.0487, 0.6281, 0.1947, 0.7553, 0.1932, 0.7613, 0.1863, 0.7596, 0.1876, 0.7544, 0.1876, 0.7544, 0.1863, 0.7596, 0.1804, 0.7562, 0.1816, 0.7515, 0.105, 0.8212, 0.1041, 0.8258, 0.09709, 0.8246, 0.09793, 0.8202, 0.09793, 0.8202, 0.09709, 0.8246, 0.0908, 0.8258, 0.09168, 0.8212, 0.1674, 0.6219, 0.1686, 0.6271, 0.162, 0.6296, 0.1607, 0.6239, 0.1607, 0.6239, 0.162, 0.6296, 0.1553, 0.6308, 0.1537, 0.6243, 0.07931, 0.6209, 0.0809, 0.6268, 0.07403, 0.6286, 0.07224, 0.6219, 0.07224, 0.6219, 0.07403, 0.6286, 0.06816, 0.632, 0.06623, 0.6249, 0.2137, 0.7095, 0.2151, 0.7167, 0.208, 0.7179, 0.2066, 0.7105, 0.06529, 0.6412, 0.06244, 0.6493, 0.05783, 0.6461, 0.0606, 0.6382, 0.0606, 0.6382, 0.05783, 0.6461, 0.05144, 0.6431, 0.05399, 0.6357, 0.05399, 0.6357, 0.05144, 0.6431, 0.04496, 0.6411, 0.04723, 0.6346, 0.1932, 0.7613, 0.1908, 0.7671, 0.1842, 0.7647, 0.1863, 0.7596, 0.1863, 0.7596, 0.1842, 0.7647, 0.1785, 0.7608, 0.1804, 0.7562, 0.1041, 0.8258, 0.1031, 0.8299, 0.0961, 0.8286, 0.09709, 0.8246, 0.1732, 0.6239, 0.175, 0.6288, 0.1705, 0.6321, 0.1686, 0.6271, 0.1686, 0.6271, 0.1705, 0.6321, 0.1641, 0.6352, 0.162, 0.6296, 0.162, 0.6296, 0.1641, 0.6352, 0.1577, 0.6373, 0.1553, 0.6308, 0.0809, 0.6268, 0.08338, 0.6326, 0.07682, 0.6351, 0.07403, 0.6286, 0.07403, 0.6286, 0.07682, 0.6351, 0.07118, 0.6391, 0.06816, 0.632, 0.2151, 0.7167, 0.2167, 0.7231, 0.2097, 0.7244, 0.208, 0.7179, 0.06244, 0.6493, 0.05864, 0.6573, 0.05413, 0.6538, 0.05783, 0.6461, 0.05783, 0.6461, 0.05413, 0.6538, 0.04801, 0.6502, 0.05144, 0.6431, 0.05144, 0.6431, 0.04801, 0.6502, 0.04192, 0.6475, 0.04496, 0.6411, 0.1908, 0.7671, 0.1876, 0.7728, 0.1814, 0.7696, 0.1842, 0.7647, 0.1842, 0.7647, 0.1814, 0.7696, 0.176, 0.7652, 0.1785, 0.7608, 0.1031, 0.8299, 0.1019, 0.8335, 0.09498, 0.832, 0.0961, 0.8286, 0.175, 0.6288, 0.1774, 0.6335, 0.1729, 0.6371, 0.1705, 0.6321, 0.1705, 0.6321, 0.1729, 0.6371, 0.1669, 0.6407, 0.1641, 0.6352, 0.1641, 0.6352, 0.1669, 0.6407, 0.1608, 0.6436, 0.1577, 0.6373, 0.08338, 0.6326, 0.0867, 0.6382, 0.08055, 0.6414, 0.07682, 0.6351, 0.07682, 0.6351, 0.08055, 0.6414, 0.07522, 0.6459, 0.07118, 0.6391, 0.2167, 0.7231, 0.2185, 0.7287, 0.2115, 0.7302, 0.2097, 0.7244, 0.05864, 0.6573, 0.05393, 0.6649, 0.04955, 0.6612, 0.05413, 0.6538, 0.05413, 0.6538, 0.04955, 0.6612, 0.04377, 0.657, 0.04801, 0.6502, 0.04801, 0.6502, 0.04377, 0.657, 0.03815, 0.6535, 0.04192, 0.6475, 0.1876, 0.7728, 0.1836, 0.7781, 0.1779, 0.7743, 0.1814, 0.7696, 0.1814, 0.7696, 0.1779, 0.7743, 0.1728, 0.7694, 0.176, 0.7652, 0.176, 0.7652, 0.1728, 0.7694, 0.1698, 0.7647, 0.1728, 0.7607, 0.1774, 0.6335, 0.1803, 0.638, 0.176, 0.6418, 0.1729, 0.6371, 0.1729, 0.6371, 0.176, 0.6418, 0.1703, 0.646, 0.1669, 0.6407, 0.1669, 0.6407, 0.1703, 0.646, 0.1647, 0.6496, 0.1608, 0.6436, 0.0867, 0.6382, 0.0908, 0.6435, 0.08517, 0.6474, 0.08055, 0.6414, 0.08055, 0.6414, 0.08517, 0.6474, 0.08021, 0.6524, 0.07522, 0.6459, 0.07522, 0.6459, 0.08021, 0.6524, 0.07726, 0.6571, 0.07213, 0.6505, 0.05393, 0.6649, 0.0484, 0.672, 0.04417, 0.6681, 0.04955, 0.6612, 0.04955, 0.6612, 0.04417, 0.6681, 0.0388, 0.6635, 0.04377, 0.657, 0.04377, 0.657, 0.0388, 0.6635, 0.03373, 0.6593, 0.03815, 0.6535, 0.1836, 0.7781, 0.1788, 0.7831, 0.1737, 0.7787, 0.1779, 0.7743, 0.1779, 0.7743, 0.1737, 0.7787, 0.1691, 0.7733, 0.1728, 0.7694, 0.1728, 0.7694, 0.1691, 0.7733, 0.1663, 0.7684, 0.1698, 0.7647, 0.1803, 0.638, 0.1837, 0.6422, 0.1795, 0.6462, 0.176, 0.6418, 0.176, 0.6418, 0.1795, 0.6462, 0.1742, 0.6509, 0.1703, 0.646, 0.1703, 0.646, 0.1742, 0.6509, 0.1692, 0.6552, 0.1647, 0.6496, 0.0908, 0.6435, 0.09562, 0.6484, 0.09059, 0.6529, 0.08517, 0.6474, 0.08517, 0.6474, 0.09059, 0.6529, 0.08607, 0.6584, 0.08021, 0.6524, 0.08021, 0.6524, 0.08607, 0.6584, 0.08328, 0.6633, 0.07726, 0.6571, 0.0484, 0.672, 0.04215, 0.6786, 0.03808, 0.6745, 0.04417, 0.6681, 0.04417, 0.6681, 0.03808, 0.6745, 0.03317, 0.6694, 0.0388, 0.6635, 0.0388, 0.6635, 0.03317, 0.6694, 0.02873, 0.6645, 0.03373, 0.6593, 0.1788, 0.7831, 0.1734, 0.7876, 0.169, 0.7826, 0.1737, 0.7787, 0.1737, 0.7787, 0.169, 0.7826, 0.1649, 0.7769, 0.1691, 0.7733, 0.1691, 0.7733, 0.1649, 0.7769, 0.1622, 0.7718, 0.1663, 0.7684, 0.1837, 0.6422, 0.1875, 0.6461, 0.1835, 0.6502, 0.1795, 0.6462, 0.1795, 0.6462, 0.1835, 0.6502, 0.1787, 0.6554, 0.1742, 0.6509, 0.1742, 0.6509, 0.1787, 0.6554, 0.1743, 0.6604, 0.1692, 0.6552, 0.09562, 0.6484, 0.1011, 0.6529, 0.09672, 0.6579, 0.09059, 0.6529, 0.09059, 0.6529, 0.09672, 0.6579, 0.0927, 0.6638, 0.08607, 0.6584, 0.08607, 0.6584, 0.0927, 0.6638, 0.0901, 0.6689, 0.08328, 0.6633, 0.04215, 0.6786, 0.03528, 0.6844, 0.0314, 0.6802, 0.03808, 0.6745, 0.03808, 0.6745, 0.0314, 0.6802, 0.02699, 0.6746, 0.03317, 0.6694, 0.03317, 0.6694, 0.02699, 0.6746, 0.02323, 0.6692, 0.02873, 0.6645, 0.1734, 0.7876, 0.1675, 0.7916, 0.1638, 0.7861, 0.169, 0.7826, 0.169, 0.7826, 0.1638, 0.7861, 0.1603, 0.78, 0.1649, 0.7769, 0.1649, 0.7769, 0.1603, 0.78, 0.1578, 0.7748, 0.1622, 0.7718, 0.1875, 0.6461, 0.1917, 0.6495, 0.1879, 0.6538, 0.1835, 0.6502, 0.1835, 0.6502, 0.1879, 0.6538, 0.1836, 0.6595, 0.1787, 0.6554, 0.1787, 0.6554, 0.1836, 0.6595, 0.1799, 0.665, 0.1743, 0.6604, 0.1011, 0.6529, 0.1071, 0.6568, 0.1035, 0.6623, 0.09672, 0.6579, 0.09672, 0.6579, 0.1035, 0.6623, 0.09999, 0.6685, 0.0927, 0.6638, 0.0927, 0.6638, 0.09999, 0.6685, 0.09759, 0.6737, 0.0901, 0.6689, 0.03528, 0.6844, 0.02791, 0.6895, 0.02422, 0.6851, 0.0314, 0.6802, 0.0314, 0.6802, 0.02422, 0.6851, 0.02035, 0.6792, 0.02699, 0.6746, 0.02699, 0.6746, 0.02035, 0.6792, 0.01733, 0.6732, 0.02323, 0.6692, 0.1675, 0.7916, 0.1611, 0.795, 0.1582, 0.7891, 0.1638, 0.7861, 0.1638, 0.7861, 0.1582, 0.7891, 0.1553, 0.7826, 0.1603, 0.78, 0.1603, 0.78, 0.1553, 0.7826, 0.153, 0.7774, 0.1578, 0.7748, 0.1917, 0.6495, 0.1962, 0.6525, 0.1925, 0.6569, 0.1879, 0.6538, 0.1879, 0.6538, 0.1925, 0.6569, 0.1888, 0.6629, 0.1836, 0.6595, 0.1836, 0.6595, 0.1888, 0.6629, 0.1859, 0.6689, 0.1799, 0.665, 0.1071, 0.6568, 0.1135, 0.6601, 0.1107, 0.666, 0.1035, 0.6623, 0.1035, 0.6623, 0.1107, 0.666, 0.1078, 0.6725, 0.09999, 0.6685, 0.09999, 0.6685, 0.1078, 0.6725, 0.1056, 0.6779, 0.09759, 0.6737])
me_torus_003.materials.append(mat_material)
me_torus_003.update()

# ---- objects
ob_basecross = bpy.data.objects.new('BaseCross', me_cylinder_002)
ob_handle = bpy.data.objects.new('Handle', me_torus_003)

# ---- transforms, parenting, visibility, modifiers, constraints
ob_basecross.parent = ob_handle
ob_basecross.location = (0.0, 0.0, 0.0)
ob_handle.location = (0.0, 0.0, 0.0)

# ---- collection membership
scene.collection.objects.link(ob_basecross)
scene.collection.objects.link(ob_handle)

# ---- scene / render settings (as saved in the file)
scene.frame_start = 1; scene.frame_end = 250; scene.frame_set(1)
scene.render.engine = 'BLENDER_EEVEE_NEXT'
scene.render.bake_bias = 0.0
scene.render.bake_samples = 0
scene.cycles.sampling_pattern = 'TABULATED_SOBOL'
scene.eevee.ray_tracing_options.trace_max_roughness = 0.0
bpy.context.view_layer.update()

# ---- added for rendering (the .blend has no active camera and no usable light): camera, sun
cam_auto = bpy.data.cameras.new('AutoCamera')
cam_auto.lens = 50.0
cam_auto.sensor_width = 36.0
cam_auto.clip_end = 1000.0
ob_auto_camera = bpy.data.objects.new('AutoCamera', cam_auto)
scene.collection.objects.link(ob_auto_camera)
ob_auto_camera.location = (1.39405, -1.7571, 1.10052)
ob_auto_camera.rotation_euler = (1.09748, -7.21219e-08, 0.694738)
scene.camera = ob_auto_camera
light_auto_sun = bpy.data.lights.new('AutoSun', 'SUN')
light_auto_sun.energy = 3.0
light_auto_sun.angle = 0.0523599
ob_auto_sun = bpy.data.objects.new('AutoSun', light_auto_sun)
scene.collection.objects.link(ob_auto_sun)
ob_auto_sun.rotation_euler = (0.872665, 0.174533, 0.523599)
bpy.context.view_layer.update()
